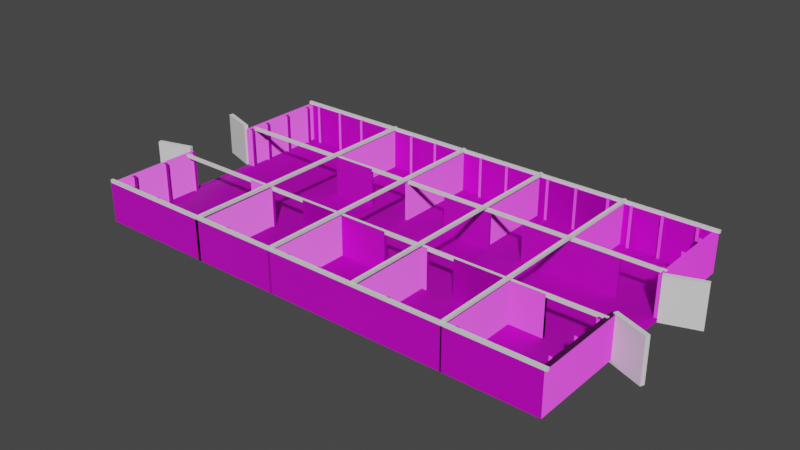 # Source: Lada.blend  (saved by Blender 2.90.8; exported with 4.5.12 LTS)
import bpy
from mathutils import Matrix  # noqa: F401  (used for matrix-valued properties, if any)

bpy.ops.wm.read_factory_settings(use_empty=True)
scene = bpy.context.scene
scene.name = 'Scene'

# ---- collections
col_collection = bpy.data.collections.new('Collection'); scene.collection.children.link(col_collection)

# ---- images (referenced by path relative to the original .blend; pixels are not part of the script)
import os
ASSET_DIR = os.environ.get("B2B_ASSET_DIR", "")  # directory of the original .blend (textures are referenced by path, not embedded)
HERE = os.path.dirname(os.path.abspath(__file__))  # packed textures are extracted next to this script under _unpacked/

def load_image(name, relpath, width, height, colorspace="sRGB"):
    """Load a texture the original file referenced (path relative to the .blend, or extracted next to this script)."""
    p = next((c for c in (os.path.join(HERE, relpath), os.path.join(ASSET_DIR, relpath)) if relpath and os.path.exists(c)), "")
    if p:
        img = bpy.data.images.load(p, check_existing=True)
        img.name = name
    else:  # same state as the original file: an image datablock whose file is absent (Cycles renders it pink)
        img = bpy.data.images.new(name, width, height)
        img.source = "FILE"
        img.filepath = "//" + (relpath or name)
    img.colorspace_settings.name = colorspace
    return img
img_woodsiding006_1k_normal_jpg = load_image('WoodSiding006_1K_Normal.jpg', 'WoodSiding006_1K_Normal.jpg', 1024, 1024, 'Non-Color')
img_woodsiding006_1k_color_jpg = load_image('WoodSiding006_1K_Color.jpg', 'WoodSiding006_1K_Color.jpg', 1024, 1024, 'sRGB')
img_concrete020_1k_normal_jpg = load_image('Concrete020_1K_Normal.jpg', 'Concrete020_1K_Normal.jpg', 1024, 1024, 'Non-Color')
img_concrete020_1k_color_jpg = load_image('Concrete020_1K_Color.jpg', 'Concrete020_1K_Color.jpg', 1024, 1024, 'sRGB')

# ---- materials (node trees are filled in below, after node groups)
mat_material_005 = bpy.data.materials.new('Material.005')
mat_material_005.use_transparent_shadow = False
mat_material_004 = bpy.data.materials.new('Material.004')
mat_material_004.use_transparent_shadow = False

# ---- material node trees
mat_material_005.use_nodes = True; mat_material_005.node_tree.nodes.clear()
_N = mat_material_005.node_tree.nodes; _L = mat_material_005.node_tree.links
n0 = _N.new('ShaderNodeBsdfPrincipled'); n0.name = 'Principled BSDF'; n0.location = (10, 300)
n0.distribution = 'GGX'
n0.subsurface_method = 'BURLEY'
n0.inputs[3].default_value = 1.45
n0.inputs[27].default_value = (0.0, 0.0, 0.0, 1.0)
n0.inputs[28].default_value = 1.0
n1 = _N.new('ShaderNodeOutputMaterial'); n1.name = 'Material Output'; n1.location = (300, 300)
n2 = _N.new('ShaderNodeNormalMap'); n2.name = 'Normal Map'; n2.location = (-246, -58)
n3 = _N.new('ShaderNodeTexImage'); n3.name = 'Image Texture.001'; n3.location = (-607, -72)
n3.image = img_woodsiding006_1k_normal_jpg
n4 = _N.new('ShaderNodeTexImage'); n4.name = 'Image Texture'; n4.location = (-474, 268)
n4.image = img_woodsiding006_1k_color_jpg
n5 = _N.new('ShaderNodeTexCoord'); n5.name = 'Texture Coordinate'; n5.location = (-1088, 198)
n6 = _N.new('ShaderNodeMapping'); n6.name = 'Mapping'; n6.location = (-894, 204)
n6.width = 240
n6.inputs[2].default_value = (0.0, 0.0, 1.571)
n6.inputs[3].default_value = (6.0, 6.0, 4.0)
_L.new(n0.outputs[0], n1.inputs[0])
_L.new(n4.outputs[0], n0.inputs[0])
_L.new(n3.outputs[0], n2.inputs[1])
_L.new(n2.outputs[0], n0.inputs[5])
_L.new(n6.outputs[0], n4.inputs[0])
_L.new(n5.outputs[2], n6.inputs[0])
_L.new(n6.outputs[0], n3.inputs[0])
n1.is_active_output = True
mat_material_004.use_nodes = True; mat_material_004.node_tree.nodes.clear()
_N = mat_material_004.node_tree.nodes; _L = mat_material_004.node_tree.links
n0 = _N.new('ShaderNodeBsdfPrincipled'); n0.name = 'Principled BSDF'; n0.location = (10, 300)
n0.distribution = 'GGX'
n0.subsurface_method = 'BURLEY'
n0.inputs[3].default_value = 1.45
n0.inputs[27].default_value = (0.0, 0.0, 0.0, 1.0)
n0.inputs[28].default_value = 1.0
n1 = _N.new('ShaderNodeOutputMaterial'); n1.name = 'Material Output'; n1.location = (300, 300)
n2 = _N.new('ShaderNodeTexImage'); n2.name = 'Image Texture.001'; n2.location = (-478, -76)
n2.image = img_concrete020_1k_normal_jpg
n3 = _N.new('ShaderNodeNormalMap'); n3.name = 'Normal Map'; n3.location = (-203, -78)
n4 = _N.new('ShaderNodeTexImage'); n4.name = 'Image Texture'; n4.location = (-417, 241)
n4.image = img_concrete020_1k_color_jpg
n5 = _N.new('ShaderNodeTexCoord'); n5.name = 'Texture Coordinate'; n5.location = (-1121, 181)
n6 = _N.new('ShaderNodeMapping'); n6.name = 'Mapping'; n6.location = (-911, 198)
n6.width = 240
n6.inputs[3].default_value = (4.0, 4.0, 4.0)
_L.new(n0.outputs[0], n1.inputs[0])
_L.new(n4.outputs[0], n0.inputs[0])
_L.new(n2.outputs[0], n3.inputs[1])
_L.new(n3.outputs[0], n0.inputs[5])
_L.new(n6.outputs[0], n4.inputs[0])
_L.new(n5.outputs[2], n6.inputs[0])
_L.new(n6.outputs[0], n2.inputs[0])
n1.is_active_output = True

# ---- world
world_world = bpy.data.worlds.new('World'); scene.world = world_world
world_world.use_nodes = True; world_world.node_tree.nodes.clear()
_N = world_world.node_tree.nodes; _L = world_world.node_tree.links
n0 = _N.new('ShaderNodeOutputWorld'); n0.name = 'World Output'; n0.location = (300, 300)
n1 = _N.new('ShaderNodeBackground'); n1.name = 'Background'; n1.location = (10, 300)
n1.inputs[0].default_value = (0.05088, 0.05088, 0.05088, 1.0)
_L.new(n1.outputs[0], n0.inputs[0])
n0.is_active_output = True
world_world.color = (0.05088, 0.05088, 0.05088)
world_world.use_sun_shadow = False
world_world.sun_shadow_jitter_overblur = 0.0

# ---- meshes
me_plane = bpy.data.meshes.new('Plane')
me_plane.from_pydata([(-2.499, -1.334, -0.2048), (2.273, -1.334, -0.2048), (-2.499, 1.353, -0.2048), (2.273, 1.353, -0.2048), (-2.45, 1.312, -0.2048), (-2.45, -1.293, -0.2048), (2.225, -1.293, -0.2048), (2.225, 1.312, -0.2048), (-2.499, -0.3653, -0.2048), (-2.45, -0.3653, -0.2048), (-2.45, 0.3749, -0.2048), (-2.499, 0.3749, -0.2048), (2.273, 0.3745, -0.2048), (2.225, 0.3745, -0.2048), (2.225, -0.3515, -0.2048), (2.273, -0.3515, -0.2048), (-2.45, -0.3653, 0.1952), (-2.45, -1.293, 0.1952), (2.225, -1.293, 0.1952), (2.225, 0.3745, 0.1952), (2.225, 1.312, 0.1952), (-2.45, 1.312, 0.1952), (-2.499, -0.3653, 0.1952), (-2.499, -1.334, 0.1952), (2.273, -1.334, 0.1952), (2.273, 0.3745, 0.1952), (2.273, 1.353, 0.1952), (-2.499, 1.353, 0.1952), (-2.45, 0.3749, 0.1952), (-2.499, 0.3749, 0.1952), (2.225, -0.3515, 0.1952), (2.273, -0.3515, 0.1952), (-1.3, 1.312, -0.2048), (-1.3, 1.353, -0.2048), (-1.3, 1.312, 0.1952), (-1.3, 1.353, 0.1952), (-1.281, 1.312, -0.2048), (-1.281, 1.353, -0.2048), (-1.281, 1.312, 0.1952), (-1.281, 1.353, 0.1952), (-1.281, 0.4446, -0.2048), (-1.3, 0.4446, -0.2048), (-1.281, 0.4446, 0.1952), (-1.3, 0.4446, 0.1952), (-1.3, 0.4662, -0.2048), (-1.3, 0.4662, 0.1952), (-1.281, 0.4662, 0.1952), (-1.281, 0.4662, -0.2048), (-0.3989, 1.312, -0.2048), (-0.4257, 1.312, -0.2048), (-0.3981, 1.353, -0.2048), (-0.4253, 1.353, -0.2048), (-0.3989, 1.312, 0.1952), (-0.4257, 1.312, 0.1952), (-0.3981, 1.353, 0.1952), (-0.4253, 1.353, 0.1952), (2.225, 1.312, -0.2048), (-0.3989, 1.312, -0.2048), (0.4881, 1.312, -0.2048), (0.4679, 1.312, -0.2048), (0.4888, 1.353, -0.2048), (0.4683, 1.353, -0.2048), (0.4881, 1.312, 0.1952), (0.4679, 1.312, 0.1952), (0.4888, 1.353, 0.1952), (0.4683, 1.353, 0.1952), (1.382, 1.312, -0.2048), (1.36, 1.312, -0.2048), (1.383, 1.353, -0.2048), (1.361, 1.353, -0.2048), (1.382, 1.312, 0.1952), (1.36, 1.312, 0.1952), (1.383, 1.353, 0.1952), (1.361, 1.353, 0.1952), (0.4881, 0.4559, -0.2048), (0.4679, 0.4559, -0.2048), (0.4881, 0.4559, 0.1952), (0.4679, 0.4559, 0.1952), (1.382, 0.4559, -0.2048), (1.36, 0.4559, -0.2048), (1.382, 0.4559, 0.1952), (1.36, 0.4559, 0.1952), (-0.3989, 0.4409, -0.2048), (-0.4257, 0.4409, -0.2048), (-0.3989, 0.4409, 0.1952), (-0.4257, 0.4409, 0.1952), (-0.8433, 0.4446, -0.2048), (-0.8433, 0.4446, 0.1952), (-0.8433, 0.4662, 0.1952), (-0.8433, 0.4662, -0.2048), (0.4881, 0.4771, 0.1952), (0.4881, 0.4771, -0.2048), (0.4679, 0.4771, 0.1952), (0.4679, 0.4771, -0.2048), (0.02223, 0.4559, -0.2048), (0.02223, 0.4559, 0.1952), (0.02223, 0.4771, 0.1952), (0.02223, 0.4771, -0.2048), (0.5331, 0.4559, -0.2048), (0.5331, 0.4559, 0.1952), (0.5331, 0.4771, 0.1952), (0.5331, 0.4771, -0.2048), (1.382, 0.4794, 0.1952), (1.382, 0.4794, -0.2048), (1.36, 0.4794, 0.1952), (1.36, 0.4794, -0.2048), (0.8802, 0.4559, -0.2048), (0.8802, 0.4559, 0.1952), (0.8802, 0.4794, 0.1952), (0.8802, 0.4794, -0.2048), (1.837, 0.4559, -0.2048), (1.837, 0.4559, 0.1952), (1.837, 0.4794, 0.1952), (1.837, 0.4794, -0.2048), (-1.29, -1.293, -0.2048), (-1.323, -1.293, -0.2048), (-1.29, -1.334, -0.2048), (-1.323, -1.334, -0.2048), (-1.29, -1.293, 0.1952), (-1.323, -1.293, 0.1952), (-1.29, -1.334, 0.1952), (-1.323, -1.334, 0.1952), (-0.4295, -1.293, -0.2048), (-0.4025, -1.293, -0.2048), (-0.4292, -1.334, -0.2048), (-0.4018, -1.334, -0.2048), (-0.4295, -1.293, 0.1952), (-0.4025, -1.293, 0.1952), (-0.4292, -1.334, 0.1952), (-0.4018, -1.334, 0.1952), (0.4896, -1.293, -0.2048), (0.5032, -1.293, -0.2048), (0.4899, -1.334, -0.2048), (0.5037, -1.334, -0.2048), (0.4896, -1.293, 0.1952), (0.5032, -1.293, 0.1952), (0.4899, -1.334, 0.1952), (0.5037, -1.334, 0.1952), (1.367, -1.293, -0.2048), (1.385, -1.293, -0.2048), (1.368, -1.334, -0.2048), (1.386, -1.334, -0.2048), (1.367, -1.293, 0.1952), (1.385, -1.293, 0.1952), (1.368, -1.334, 0.1952), (1.386, -1.334, 0.1952), (-1.29, -0.4334, -0.2048), (-1.323, -0.4334, -0.2048), (-1.29, -0.4334, 0.1952), (-1.323, -0.4334, 0.1952), (-0.4295, -0.4334, -0.2048), (-0.4025, -0.4334, -0.2048), (-0.4295, -0.4334, 0.1952), (-0.4025, -0.4334, 0.1952), (0.4896, -0.4334, -0.2048), (0.5032, -0.4334, -0.2048), (0.4896, -0.4334, 0.1952), (0.5032, -0.4334, 0.1952), (1.367, -0.4334, -0.2048), (1.385, -0.4334, -0.2048), (1.367, -0.4334, 0.1952), (1.385, -0.4334, 0.1952), (-1.323, -0.4624, -0.2048), (-1.323, -0.4624, 0.1952), (-1.29, -0.4624, 0.1952), (-1.29, -0.4624, -0.2048), (-0.4025, -0.4624, 0.1952), (-0.4295, -0.4624, 0.1952), (-0.4025, -0.4624, -0.2048), (-0.4295, -0.4624, -0.2048), (0.4896, -0.4624, -0.2048), (0.5032, -0.4624, -0.2048), (0.5032, -0.4624, 0.1952), (0.4896, -0.4624, 0.1952), (1.385, -0.4624, -0.2048), (1.385, -0.4624, 0.1952), (1.367, -0.4624, -0.2048), (1.367, -0.4624, 0.1952), (-1.547, -0.4334, -0.2048), (-1.547, -0.4334, 0.1952), (-1.547, -0.4624, -0.2048), (-1.547, -0.4624, 0.1952), (-1.266, -0.4334, -0.2048), (-1.266, -0.4334, 0.1952), (-1.266, -0.4624, 0.1952), (-1.266, -0.4624, -0.2048), (-0.8757, -0.4334, -0.2048), (-0.8757, -0.4334, 0.1952), (-0.8757, -0.4624, -0.2048), (-0.8757, -0.4624, 0.1952), (0.08848, -0.4334, -0.2048), (0.08848, -0.4334, 0.1952), (0.08848, -0.4624, 0.1952), (0.08848, -0.4624, -0.2048), (0.4618, -0.4334, -0.2048), (0.4618, -0.4334, 0.1952), (0.4618, -0.4624, -0.2048), (0.4618, -0.4624, 0.1952), (0.5524, -0.4334, -0.2048), (0.5524, -0.4334, 0.1952), (0.5524, -0.4624, -0.2048), (0.5524, -0.4624, 0.1952), (0.8275, -0.4334, -0.2048), (0.8275, -0.4334, 0.1952), (0.8275, -0.4624, -0.2048), (0.8275, -0.4624, 0.1952), (1.712, -0.4334, -0.2048), (1.712, -0.4334, 0.1952), (1.712, -0.4624, -0.2048), (1.712, -0.4624, 0.1952), (1.712, -0.4334, -0.2048), (1.712, -0.4334, 0.1952), (1.712, -0.4624, -0.2048), (1.712, -0.4624, 0.1952)], [(56, 57)], [(66, 7, 20, 70), (11, 10, 28, 29), (7, 13, 19, 20), (2, 11, 29, 27), (8, 9, 10, 11), (114, 5, 17, 118), (12, 13, 14, 15), (15, 14, 30, 31), (17, 16, 22, 23), (118, 17, 23, 120), (20, 19, 25, 26), (70, 20, 26, 72), (29, 28, 21, 27), (31, 30, 18, 24), (8, 0, 23, 22), (141, 1, 24, 145), (13, 12, 25, 19), (12, 3, 26, 25), (14, 6, 18, 30), (9, 8, 22, 16), (33, 2, 27, 35), (1, 15, 31, 24), (5, 9, 16, 17), (10, 4, 21, 28), (37, 33, 35, 39), (21, 34, 35, 27), (4, 32, 34, 21), (51, 37, 39, 55), (34, 38, 39, 35), (45, 44, 41, 43), (41, 40, 42, 43), (46, 45, 43, 42), (40, 47, 89, 86), (44, 47, 40, 41), (32, 36, 47, 44), (36, 38, 46, 47), (38, 34, 45, 46), (34, 32, 44, 45), (61, 50, 54, 65), (50, 51, 55, 54), (38, 53, 55, 39), (53, 52, 54, 55), (36, 49, 53, 38), (48, 52, 84, 82), (69, 60, 64, 73), (60, 61, 65, 64), (52, 63, 65, 54), (63, 62, 64, 65), (48, 59, 63, 52), (80, 78, 110, 111), (3, 68, 72, 26), (68, 69, 73, 72), (62, 71, 73, 64), (71, 70, 72, 73), (58, 67, 71, 62), (76, 74, 98, 99), (75, 74, 76, 77), (79, 78, 80, 81), (90, 92, 77, 76), (93, 91, 74, 75), (92, 93, 97, 96), (102, 104, 81, 80), (81, 104, 108, 107), (105, 103, 78, 79), (83, 82, 84, 85), (52, 53, 85, 84), (49, 48, 82, 83), (53, 49, 83, 85), (89, 88, 87, 86), (42, 40, 86, 87), (46, 42, 87, 88), (47, 46, 88, 89), (63, 59, 93, 92), (59, 58, 91, 93), (62, 63, 92, 90), (58, 62, 90, 91), (96, 97, 94, 95), (77, 92, 96, 95), (75, 77, 95, 94), (93, 75, 94, 97), (101, 100, 99, 98), (90, 76, 99, 100), (91, 90, 100, 101), (74, 91, 101, 98), (67, 66, 103, 105), (71, 67, 105, 104), (70, 71, 104, 102), (66, 70, 102, 103), (108, 109, 106, 107), (79, 81, 107, 106), (104, 105, 109, 108), (105, 79, 106, 109), (113, 112, 111, 110), (102, 80, 111, 112), (103, 102, 112, 113), (78, 103, 113, 110), (0, 116, 120, 23), (116, 117, 121, 120), (126, 119, 121, 128), (119, 118, 120, 121), (122, 115, 119, 126), (174, 159, 206, 208), (130, 123, 127, 134), (164, 148, 149, 163), (134, 127, 129, 136), (127, 126, 128, 129), (117, 124, 128, 121), (124, 125, 129, 128), (142, 135, 137, 144), (135, 134, 136, 137), (138, 131, 135, 142), (147, 178, 179, 149), (125, 132, 136, 129), (132, 133, 137, 136), (6, 139, 143, 18), (167, 166, 153, 152), (18, 143, 145, 24), (143, 142, 144, 145), (133, 140, 144, 137), (140, 141, 145, 144), (147, 149, 148, 146), (151, 150, 152, 153), (155, 154, 156, 157), (159, 158, 160, 161), (164, 184, 183, 148), (174, 176, 158, 159), (176, 177, 205, 204), (171, 170, 154, 155), (151, 153, 191, 190), (168, 169, 150, 151), (167, 152, 187, 189), (162, 165, 146, 147), (155, 157, 199, 198), (154, 170, 196, 194), (177, 175, 161, 160), (173, 172, 157, 156), (115, 114, 165, 162), (114, 165, 164, 118), (119, 163, 162, 115), (118, 164, 163, 119), (122, 126, 167, 169), (123, 122, 169, 168), (127, 123, 168, 166), (126, 127, 166, 167), (134, 135, 172, 173), (130, 134, 173, 170), (135, 131, 171, 172), (131, 130, 170, 171), (142, 143, 175, 177), (138, 142, 177, 176), (139, 138, 176, 174), (143, 139, 174, 175), (181, 179, 178, 180), (149, 179, 181, 163), (162, 147, 178, 180), (163, 181, 180, 162), (185, 182, 183, 184), (165, 185, 184, 164), (146, 165, 185, 182), (148, 183, 182, 146), (188, 189, 187, 186), (169, 167, 189, 188), (152, 150, 186, 187), (150, 169, 188, 186), (192, 193, 190, 191), (168, 151, 190, 193), (166, 168, 193, 192), (153, 166, 192, 191), (196, 197, 195, 194), (156, 154, 194, 195), (173, 156, 195, 197), (170, 173, 197, 196), (201, 200, 198, 199), (172, 171, 200, 201), (157, 172, 201, 199), (171, 155, 198, 200), (204, 205, 203, 202), (160, 158, 202, 203), (158, 176, 204, 202), (177, 160, 203, 205), (209, 208, 206, 207), (175, 174, 208, 209), (161, 175, 209, 207), (159, 161, 207, 206), (213, 212, 210, 211)])
_uv = me_plane.uv_layers.new(name='UVMap')
_uv.uv.foreach_set('vector', [0.2216, 0.4585, 0.07792, 0.4585, 0.07792, 0.3921, 0.2216, 0.3921, 0.04997, 0.1409, 0.04997, 0.1329, 0.1182, 0.1329, 0.1182, 0.1409, 0.6265, 0.7342, 0.4666, 0.7342, 0.4666, 0.6678, 0.6265, 0.6678, 1.0, 0.7523, 0.8333, 0.7523, 0.8333, 0.6858, 1.0, 0.6858, 0.3157, 0.5934, 0.3157, 0.6014, 0.1895, 0.6014, 0.1895, 0.5934, 1.0, 0.6858, 0.8022, 0.6858, 0.8022, 0.6194, 1.0, 0.6194, 0.115, 0.3218, 0.115, 0.3138, 0.2388, 0.3138, 0.2388, 0.3218, 0.08076, 0.7225, 0.08076, 0.7145, 0.149, 0.7145, 0.149, 0.7225, 0.8022, 0.4652, 0.8022, 0.6194, 0.794, 0.6194, 0.794, 0.4585, 0.9999, 0.4652, 0.8022, 0.4652, 0.794, 0.4585, 1.0, 0.4585, 0.9918, 0.1558, 0.9918, 0.0, 1.0, 5.96e-08, 1.0, 0.1625, 0.8481, 0.1558, 0.9918, 0.1558, 1.0, 0.1625, 0.8483, 0.1625, 0.1864, 5.567e-05, 0.1946, 5.567e-05, 0.1946, 0.1558, 0.1864, 0.1625, 0.3868, 0.1625, 0.395, 0.1625, 0.395, 0.3189, 0.3868, 0.3256, 0.3868, 0.4585, 0.2216, 0.4585, 0.2216, 0.3921, 0.3868, 0.3921, 0.5375, 0.8324, 0.3862, 0.8324, 0.3862, 0.766, 0.5375, 0.766, 0.08076, 0.7305, 0.08076, 0.7225, 0.149, 0.7225, 0.149, 0.7305, 0.4665, 0.7342, 0.2997, 0.7342, 0.2997, 0.6678, 0.4665, 0.6678, 0.6296, 0.8007, 0.469, 0.8007, 0.469, 0.7342, 0.6296, 0.7342, 0.04997, 0.1489, 0.04997, 0.1409, 0.1182, 0.1409, 0.1182, 0.1489, 0.3907, 0.3921, 0.1864, 0.3921, 0.1864, 0.3256, 0.3907, 0.3256, 0.794, 0.7342, 0.6265, 0.7342, 0.6265, 0.6678, 0.794, 0.6678, 0.3157, 0.5249, 0.1575, 0.5249, 0.1575, 0.4585, 0.3157, 0.4585, 1.0, 0.8187, 0.8402, 0.8187, 0.8402, 0.7523, 1.0, 0.7523, 0.394, 0.3921, 0.3907, 0.3921, 0.3907, 0.3256, 0.394, 0.3256, 0.1946, 0.1558, 0.3907, 0.1558, 0.3907, 0.1625, 0.1864, 0.1625, 0.4665, 0.6678, 0.2704, 0.6678, 0.2704, 0.6014, 0.4665, 0.6014, 0.5399, 0.3921, 0.394, 0.3921, 0.394, 0.3256, 0.5399, 0.3256, 0.3907, 0.1558, 0.394, 0.1558, 0.394, 0.1625, 0.3907, 0.1625, 0.3222, 0.8007, 0.3222, 0.8671, 0.3185, 0.8671, 0.3185, 0.8007, 0.07792, 0.4585, 0.07465, 0.4585, 0.07465, 0.3921, 0.07792, 0.3921, 0.394, 0.01523, 0.3907, 0.01523, 0.3907, 0.01164, 0.394, 0.01164, 0.2388, 0.2505, 0.2425, 0.2505, 0.2425, 0.3232, 0.2388, 0.3232, 0.2425, 0.2473, 0.2425, 0.2505, 0.2388, 0.2505, 0.2388, 0.2473, 0.3868, 0.2473, 0.3868, 0.2505, 0.2425, 0.2505, 0.2425, 0.2473, 0.8557, 0.8851, 0.8557, 0.8187, 1.0, 0.8187, 1.0, 0.8851, 0.394, 0.1558, 0.3907, 0.1558, 0.3907, 0.01523, 0.394, 0.01523, 0.4665, 0.8007, 0.4665, 0.8671, 0.3222, 0.8671, 0.3222, 0.8007, 0.6922, 0.3921, 0.5445, 0.3921, 0.5445, 0.3256, 0.6922, 0.3256, 0.5445, 0.3921, 0.5399, 0.3921, 0.5399, 0.3256, 0.5445, 0.3256, 0.394, 0.1558, 0.5398, 0.1558, 0.5399, 0.1625, 0.394, 0.1625, 0.5398, 0.1558, 0.5444, 0.1558, 0.5445, 0.1625, 0.5399, 0.1625, 0.2388, 0.3138, 0.09298, 0.3138, 0.09298, 0.2473, 0.2388, 0.2473, 0.4968, 0.8671, 0.4968, 0.8007, 0.6454, 0.8007, 0.6454, 0.8671, 0.8444, 0.3921, 0.6957, 0.3921, 0.6957, 0.3256, 0.8444, 0.3256, 0.6957, 0.3921, 0.6922, 0.3921, 0.6922, 0.3256, 0.6957, 0.3256, 0.5444, 0.1558, 0.6922, 0.1558, 0.6922, 0.1625, 0.5445, 0.1625, 0.6922, 0.1558, 0.6956, 0.1558, 0.6957, 0.1625, 0.6922, 0.1625, 0.3185, 0.8671, 0.1707, 0.8671, 0.1707, 0.8007, 0.3185, 0.8007, 0.3809, 0.7342, 0.3809, 0.8007, 0.3034, 0.8007, 0.3034, 0.7342, 1.0, 0.3921, 0.8483, 0.3921, 0.8483, 0.3256, 1.0, 0.3256, 0.8483, 0.3921, 0.8444, 0.3921, 0.8444, 0.3256, 0.8483, 0.3256, 0.6956, 0.1558, 0.8443, 0.1558, 0.8444, 0.1625, 0.6957, 0.1625, 0.8443, 0.1558, 0.8481, 0.1558, 0.8483, 0.1625, 0.8444, 0.1625, 0.1217, 0.6014, 0.2704, 0.6014, 0.2704, 0.6678, 0.1217, 0.6678, 0.04228, 0.6014, 0.04228, 0.6678, 0.0346, 0.6678, 0.0346, 0.6014, 0.04572, 0.6678, 0.04228, 0.6678, 0.04228, 0.6014, 0.04572, 0.6014, 0.3847, 0.8007, 0.3809, 0.8007, 0.3809, 0.7342, 0.3847, 0.7342, 0.6956, 0.01704, 0.6922, 0.01704, 0.6922, 0.01352, 0.6956, 0.01352, 0.2444, 0.2365, 0.2444, 0.2398, 0.2408, 0.2398, 0.2408, 0.2365, 0.4665, 0.9336, 0.4665, 1.0, 0.3905, 1.0, 0.3905, 0.9336, 0.8481, 0.01742, 0.8443, 0.01742, 0.8443, 0.01352, 0.8481, 0.01352, 0.8443, 0.01352, 0.8443, 0.01742, 0.7625, 0.01742, 0.7625, 0.01352, 0.5483, 0.5968, 0.5521, 0.5968, 0.5521, 0.6007, 0.5483, 0.6007, 0.8636, 0.956, 0.8636, 0.9516, 0.9318, 0.9516, 0.9318, 0.956, 0.5444, 0.1558, 0.5398, 0.1558, 0.5398, 0.01103, 0.5444, 0.01103, 0.1895, 0.5934, 0.1895, 0.5978, 0.04096, 0.5978, 0.04096, 0.5934, 0.794, 0.8007, 0.794, 0.8671, 0.6454, 0.8671, 0.6454, 0.8007, 0.1706, 0.3218, 0.2388, 0.3218, 0.2388, 0.3254, 0.1706, 0.3254, 0.07465, 0.3921, 0.07465, 0.4585, 0.0, 0.4585, 0.0, 0.3921, 0.394, 0.01523, 0.394, 0.01164, 0.4686, 0.01164, 0.4686, 0.01523, 0.3158, 1.0, 0.3158, 0.9336, 0.3905, 0.9336, 0.3905, 1.0, 0.1864, 0.06644, 0.1864, 0.1329, 0.04397, 0.1329, 0.04397, 0.06644, 0.3868, 0.2365, 0.3868, 0.2398, 0.2444, 0.2398, 0.2444, 0.2365, 0.6956, 0.1558, 0.6922, 0.1558, 0.6922, 0.01704, 0.6956, 0.01704, 0.04397, 0.3921, 0.04397, 0.3256, 0.1864, 0.3256, 0.1864, 0.3921, 0.1895, 0.6014, 0.1213, 0.6014, 0.1213, 0.5978, 0.1895, 0.5978, 0.6922, 0.01352, 0.6922, 0.01704, 0.6162, 0.01704, 0.6162, 0.01352, 0.04572, 0.6678, 0.04572, 0.6014, 0.1217, 0.6014, 0.1217, 0.6678, 0.2444, 0.2365, 0.2408, 0.2365, 0.2408, 0.1625, 0.2444, 0.1625, 0.1024, 0.3218, 0.1706, 0.3218, 0.1706, 0.3253, 0.1024, 0.3253, 0.6956, 0.01704, 0.6956, 0.01352, 0.7033, 0.01352, 0.7033, 0.01704, 0.04997, 0.1489, 0.1182, 0.1489, 0.1182, 0.1564, 0.04997, 0.1564, 0.2408, 0.2398, 0.2444, 0.2398, 0.2444, 0.2473, 0.2408, 0.2473, 0.5483, 0.4585, 0.5521, 0.4585, 0.5521, 0.5968, 0.5483, 0.5968, 0.794, 0.8671, 0.794, 0.9336, 0.6519, 0.9336, 0.6519, 0.8671, 0.8481, 0.1558, 0.8443, 0.1558, 0.8443, 0.01742, 0.8481, 0.01742, 0.5099, 0.9336, 0.5099, 0.8671, 0.6519, 0.8671, 0.6519, 0.9336, 0.09411, 0.2473, 0.0259, 0.2473, 0.0259, 0.2434, 0.09411, 0.2434, 0.3847, 0.8007, 0.3847, 0.7342, 0.4665, 0.7342, 0.4665, 0.8007, 0.09298, 0.2473, 0.09298, 0.3138, 0.01116, 0.3138, 0.01116, 0.2473, 0.5483, 0.5968, 0.5483, 0.6007, 0.4665, 0.6007, 0.4665, 0.5968, 0.04303, 0.9528, 0.1112, 0.9528, 0.1112, 0.9567, 0.04303, 0.9567, 0.8481, 0.01742, 0.8481, 0.01352, 0.9255, 0.01352, 0.9255, 0.01742, 0.6473, 0.9336, 0.6473, 1.0, 0.5698, 1.0, 0.5698, 0.9336, 0.5521, 0.6007, 0.5521, 0.5968, 0.6296, 0.5968, 0.6296, 0.6007, 0.3877, 0.4581, 0.1817, 0.4581, 0.1817, 0.3916, 0.3877, 0.3916, 0.1182, 0.1616, 0.1182, 0.1561, 0.1864, 0.1561, 0.1864, 0.1616, 0.8476, 0.3189, 0.9999, 0.3189, 1.0, 0.3256, 0.8476, 0.3256, 0.5654, 0.6008, 0.5654, 0.6062, 0.5585, 0.6062, 0.5585, 0.6007, 0.3157, 0.5914, 0.1634, 0.5914, 0.1634, 0.5249, 0.3157, 0.5249, 0.4108, 0.4633, 0.4108, 0.4585, 0.4665, 0.4585, 0.4665, 0.4633, 0.1513, 0.7342, 0.3034, 0.7342, 0.3034, 0.8007, 0.1513, 0.8007, 0.007252, 0.7105, 0.002309, 0.7105, 0.002309, 0.7051, 0.007252, 0.7051, 0.6909, 0.3189, 0.843, 0.3189, 0.8429, 0.3256, 0.6909, 0.3256, 0.843, 0.3189, 0.8476, 0.3189, 0.8476, 0.3256, 0.8429, 0.3256, 0.9994, 0.8324, 0.847, 0.8324, 0.847, 0.766, 0.9994, 0.766, 0.4224, 0.5001, 0.4271, 0.5001, 0.4271, 0.5665, 0.4224, 0.5665, 0.5413, 0.3189, 0.6886, 0.3189, 0.6885, 0.3256, 0.5412, 0.3256, 0.6886, 0.3189, 0.6909, 0.3189, 0.6909, 0.3256, 0.6885, 0.3256, 0.2408, 0.2289, 0.09347, 0.2289, 0.09347, 0.1625, 0.2408, 0.1625, 0.2476, 0.9429, 0.2476, 0.9802, 0.1794, 0.9802, 0.1794, 0.9429, 0.8423, 0.8324, 0.6903, 0.8324, 0.6903, 0.766, 0.8423, 0.766, 0.6909, 0.4151, 0.6885, 0.4151, 0.6885, 0.3487, 0.6909, 0.3487, 0.04311, 2.98e-08, 0.1864, 0.0, 0.1864, 0.06644, 0.04311, 0.06644, 0.8476, 0.1809, 0.843, 0.1809, 0.843, 0.1761, 0.8476, 0.1761, 0.395, 0.3189, 0.5383, 0.3189, 0.5381, 0.3256, 0.3868, 0.3256, 0.5383, 0.3189, 0.5413, 0.3189, 0.5412, 0.3256, 0.5381, 0.3256, 0.6879, 0.8324, 0.5407, 0.8324, 0.5407, 0.766, 0.6879, 0.766, 0.4579, 0.8327, 0.4579, 0.8358, 0.3915, 0.8358, 0.3915, 0.8327, 0.2476, 0.9429, 0.1794, 0.9429, 0.1794, 0.9376, 0.2476, 0.9376, 0.7133, 0.7342, 0.7179, 0.7342, 0.7179, 0.8007, 0.7133, 0.8007, 0.1864, 0.1411, 0.1864, 0.1433, 0.1182, 0.1433, 0.1182, 0.1411, 0.244, 0.7342, 0.241, 0.7342, 0.241, 0.6678, 0.244, 0.6678, 0.007252, 0.7105, 0.007252, 0.7145, 0.002309, 0.7145, 0.002309, 0.7105, 0.4108, 0.4633, 0.4077, 0.4633, 0.4077, 0.4585, 0.4108, 0.4585, 0.5585, 0.6007, 0.5585, 0.6672, 0.4665, 0.6672, 0.4665, 0.6007, 0.2358, 0.2358, 0.2358, 0.2335, 0.2408, 0.2335, 0.2408, 0.2358, 0.7133, 0.7342, 0.7133, 0.8007, 0.6296, 0.8007, 0.6296, 0.7342, 0.7133, 0.5965, 0.7179, 0.5965, 0.7179, 0.6014, 0.7133, 0.6014, 0.8476, 0.1809, 0.8476, 0.1761, 0.9237, 0.1761, 0.9237, 0.1809, 0.6523, 0.9709, 0.6523, 0.9762, 0.6473, 0.9762, 0.6473, 0.9709, 0.1864, 0.1411, 0.1182, 0.1411, 0.1182, 0.1329, 0.1864, 0.1329, 0.2408, 0.2335, 0.2358, 0.2335, 0.2358, 0.2289, 0.2408, 0.2289, 0.5413, 0.1809, 0.5383, 0.1809, 0.5383, 0.1761, 0.5413, 0.1761, 0.6909, 0.1809, 0.6886, 0.1809, 0.6886, 0.1761, 0.6909, 0.1761, 0.794, 0.9709, 0.794, 0.9762, 0.6523, 0.9762, 0.6523, 0.9709, 0.3248, 0.9336, 0.1831, 0.9336, 0.1831, 0.8671, 0.3248, 0.8671, 0.04136, 0.8671, 0.1831, 0.8671, 0.1831, 0.9336, 0.04136, 0.9336, 0.149, 0.7105, 0.007252, 0.7105, 0.007252, 0.7051, 0.149, 0.7051, 0.02171, 0.5914, 0.02171, 0.5249, 0.1634, 0.5249, 0.1634, 0.5914, 0.7133, 0.4585, 0.7179, 0.4585, 0.7179, 0.5965, 0.7133, 0.5965, 0.1575, 0.4585, 0.1575, 0.5249, 0.01576, 0.5249, 0.01576, 0.4585, 0.8476, 0.3189, 0.843, 0.3189, 0.843, 0.1809, 0.8476, 0.1809, 0.6909, 0.3189, 0.6886, 0.3189, 0.6886, 0.1809, 0.6909, 0.1809, 0.8583, 0.9516, 0.8583, 0.8851, 1.0, 0.8851, 1.0, 0.9516, 0.4665, 0.8671, 0.4665, 0.9336, 0.3248, 0.9336, 0.3248, 0.8671, 0.09411, 0.2358, 0.09411, 0.2335, 0.2358, 0.2335, 0.2358, 0.2358, 0.5413, 0.3189, 0.5383, 0.3189, 0.5383, 0.1809, 0.5413, 0.1809, 0.02904, 0.8671, 0.02904, 0.8007, 0.1707, 0.8007, 0.1707, 0.8671, 0.4108, 0.6014, 0.4077, 0.6014, 0.4077, 0.4633, 0.4108, 0.4633, 0.1513, 0.7342, 0.1513, 0.8007, 0.009578, 0.8007, 0.009578, 0.7342, 0.115, 0.317, 0.115, 0.3218, 0.04683, 0.3218, 0.04683, 0.317, 0.002309, 0.7051, 0.002309, 0.6678, 0.007252, 0.6678, 0.007252, 0.7051, 0.6523, 0.9709, 0.6473, 0.9709, 0.6473, 0.9336, 0.6523, 0.9336, 0.1794, 0.9336, 0.1794, 0.9709, 0.1112, 0.9709, 0.1112, 0.9336, 0.09411, 0.2337, 0.09411, 0.2385, 0.0259, 0.2385, 0.0259, 0.2337, 0.7954, 0.9556, 0.7954, 0.9516, 0.8636, 0.9516, 0.8636, 0.9556, 0.6473, 0.9762, 0.6523, 0.9762, 0.6523, 0.9802, 0.6473, 0.9802, 0.1794, 0.9376, 0.1794, 0.9336, 0.2476, 0.9336, 0.2476, 0.9376, 0.04303, 0.9336, 0.1112, 0.9336, 0.1112, 0.9384, 0.04303, 0.9384, 0.5698, 0.9336, 0.5698, 1.0, 0.4938, 1.0, 0.4938, 0.9336, 0.7179, 0.8007, 0.7179, 0.7342, 0.794, 0.7342, 0.794, 0.8007, 0.7179, 0.6014, 0.7179, 0.5965, 0.794, 0.5965, 0.794, 0.6014, 0.04303, 0.948, 0.1112, 0.948, 0.1112, 0.9528, 0.04303, 0.9528, 0.7133, 0.5965, 0.7133, 0.6014, 0.6296, 0.6014, 0.6296, 0.5965, 0.09347, 0.1625, 0.09347, 0.2289, 0.009749, 0.2289, 0.009749, 0.1625, 0.843, 0.1761, 0.843, 0.1809, 0.7593, 0.1809, 0.7593, 0.1761, 0.04997, 0.1564, 0.1182, 0.1564, 0.1182, 0.1612, 0.04997, 0.1612, 0.1182, 0.1433, 0.1864, 0.1433, 0.1864, 0.1479, 0.1182, 0.1479, 0.6909, 0.1809, 0.6909, 0.1761, 0.6957, 0.1761, 0.6957, 0.1809, 0.9318, 0.9516, 1.0, 0.9516, 1.0, 0.9562, 0.9318, 0.9562, 0.0259, 0.2385, 0.09411, 0.2385, 0.09411, 0.2434, 0.0259, 0.2434, 0.1864, 0.1561, 0.1182, 0.1561, 0.1182, 0.1479, 0.1864, 0.1479, 0.6886, 0.1761, 0.6886, 0.1809, 0.6802, 0.1809, 0.6802, 0.1761, 0.2358, 0.2358, 0.2408, 0.2358, 0.2408, 0.244, 0.2358, 0.244, 0.04303, 0.9384, 0.1112, 0.9384, 0.1112, 0.9432, 0.04303, 0.9432, 0.241, 0.6678, 0.241, 0.7342, 0.149, 0.7342, 0.149, 0.6678, 0.4077, 0.4585, 0.4077, 0.4633, 0.3157, 0.4633, 0.3157, 0.4585, 0.5413, 0.1809, 0.5413, 0.1761, 0.6333, 0.1761, 0.6333, 0.1809, 0.0259, 0.2289, 0.09411, 0.2289, 0.09411, 0.2337, 0.0259, 0.2337, 0.3158, 0.9878, 0.2476, 0.9878, 0.2476, 0.9336, 0.3158, 0.9336, 0.5383, 0.1761, 0.5383, 0.1809, 0.4826, 0.1809, 0.4826, 0.1761, 0.244, 0.7342, 0.244, 0.6678, 0.2997, 0.6678, 0.2997, 0.7342, 0.04303, 0.9432, 0.1112, 0.9432, 0.1112, 0.948, 0.04303, 0.948])
me_plane.materials.append(mat_material_005)
me_plane.use_remesh_fix_poles = True
me_plane.use_remesh_preserve_attributes = False
me_plane.use_mirror_vertex_groups = False
me_plane.update()
me_plane_001 = bpy.data.meshes.new('Plane.001')
me_plane_001.from_pydata([(-0.3657, 0.07854, -0.2186), (-0.3657, 0.07854, 0.2186), (-0.01378, -0.04055, -0.2186), (-0.01378, -0.04055, 0.2186), (-0.3519, 0.1191, -0.2186), (-0.3519, 0.1191, 0.2186), (0.0, 0.0, -0.2186), (0.0, 0.0, 0.2186)], [], [(0, 2, 3, 1), (2, 6, 7, 3), (6, 4, 5, 7), (4, 0, 1, 5), (2, 0, 4, 6), (7, 5, 1, 3)])
_uv = me_plane_001.uv_layers.new(name='UVMap')
_uv.uv.foreach_set('vector', [0.375, 0.0, 0.375, 0.25, 0.625, 0.25, 0.625, 0.0, 0.375, 0.25, 0.375, 0.5, 0.625, 0.5, 0.625, 0.25, 0.375, 0.5, 0.375, 0.75, 0.625, 0.75, 0.625, 0.5, 0.375, 0.75, 0.375, 1.0, 0.625, 1.0, 0.625, 0.75, 0.125, 0.5, 0.125, 0.75, 0.375, 0.75, 0.375, 0.5, 0.625, 0.5, 0.625, 0.75, 0.875, 0.75, 0.875, 0.5])
me_plane_001.use_remesh_fix_poles = True
me_plane_001.use_remesh_preserve_attributes = False
me_plane_001.use_mirror_vertex_groups = False
me_plane_001.update()
me_plane_004 = bpy.data.meshes.new('Plane.004')
me_plane_004.from_pydata([(-0.3657, 0.07854, -0.2186), (-0.3657, 0.07854, 0.2186), (-0.01378, -0.04055, -0.2186), (-0.01378, -0.04055, 0.2186), (-0.3519, 0.1191, -0.2186), (-0.3519, 0.1191, 0.2186), (0.0, 0.0, -0.2186), (0.0, 0.0, 0.2186)], [], [(0, 2, 3, 1), (2, 6, 7, 3), (6, 4, 5, 7), (4, 0, 1, 5), (2, 0, 4, 6), (7, 5, 1, 3)])
_uv = me_plane_004.uv_layers.new(name='UVMap')
_uv.uv.foreach_set('vector', [0.375, 0.0, 0.375, 0.25, 0.625, 0.25, 0.625, 0.0, 0.375, 0.25, 0.375, 0.5, 0.625, 0.5, 0.625, 0.25, 0.375, 0.5, 0.375, 0.75, 0.625, 0.75, 0.625, 0.5, 0.375, 0.75, 0.375, 1.0, 0.625, 1.0, 0.625, 0.75, 0.125, 0.5, 0.125, 0.75, 0.375, 0.75, 0.375, 0.5, 0.625, 0.5, 0.625, 0.75, 0.875, 0.75, 0.875, 0.5])
me_plane_004.use_remesh_fix_poles = True
me_plane_004.use_remesh_preserve_attributes = False
me_plane_004.use_mirror_vertex_groups = False
me_plane_004.update()
me_plane_005 = bpy.data.meshes.new('Plane.005')
me_plane_005.from_pydata([(-0.3657, 0.07854, -0.2186), (-0.3657, 0.07854, 0.2186), (-0.01378, -0.04055, -0.2186), (-0.01378, -0.04055, 0.2186), (-0.3519, 0.1191, -0.2186), (-0.3519, 0.1191, 0.2186), (0.0, 0.0, -0.2186), (0.0, 0.0, 0.2186)], [], [(0, 2, 3, 1), (2, 6, 7, 3), (6, 4, 5, 7), (4, 0, 1, 5), (2, 0, 4, 6), (7, 5, 1, 3)])
_uv = me_plane_005.uv_layers.new(name='UVMap')
_uv.uv.foreach_set('vector', [0.375, 0.0, 0.375, 0.25, 0.625, 0.25, 0.625, 0.0, 0.375, 0.25, 0.375, 0.5, 0.625, 0.5, 0.625, 0.25, 0.375, 0.5, 0.375, 0.75, 0.625, 0.75, 0.625, 0.5, 0.375, 0.75, 0.375, 1.0, 0.625, 1.0, 0.625, 0.75, 0.125, 0.5, 0.125, 0.75, 0.375, 0.75, 0.375, 0.5, 0.625, 0.5, 0.625, 0.75, 0.875, 0.75, 0.875, 0.5])
me_plane_005.use_remesh_fix_poles = True
me_plane_005.use_remesh_preserve_attributes = False
me_plane_005.use_mirror_vertex_groups = False
me_plane_005.update()
me_plane_006 = bpy.data.meshes.new('Plane.006')
me_plane_006.from_pydata([(-0.3657, 0.07854, -0.2186), (-0.3657, 0.07854, 0.2186), (-0.01378, -0.04055, -0.2186), (-0.01378, -0.04055, 0.2186), (-0.3519, 0.1191, -0.2186), (-0.3519, 0.1191, 0.2186), (0.0, 0.0, -0.2186), (0.0, 0.0, 0.2186)], [], [(0, 2, 3, 1), (2, 6, 7, 3), (6, 4, 5, 7), (4, 0, 1, 5), (2, 0, 4, 6), (7, 5, 1, 3)])
_uv = me_plane_006.uv_layers.new(name='UVMap')
_uv.uv.foreach_set('vector', [0.375, 0.0, 0.375, 0.25, 0.625, 0.25, 0.625, 0.0, 0.375, 0.25, 0.375, 0.5, 0.625, 0.5, 0.625, 0.25, 0.375, 0.5, 0.375, 0.75, 0.625, 0.75, 0.625, 0.5, 0.375, 0.75, 0.375, 1.0, 0.625, 1.0, 0.625, 0.75, 0.125, 0.5, 0.125, 0.75, 0.375, 0.75, 0.375, 0.5, 0.625, 0.5, 0.625, 0.75, 0.875, 0.75, 0.875, 0.5])
me_plane_006.use_remesh_fix_poles = True
me_plane_006.use_remesh_preserve_attributes = False
me_plane_006.use_mirror_vertex_groups = False
me_plane_006.update()
me_plane_007 = bpy.data.meshes.new('Plane.007')
me_plane_007.from_pydata([(2.708, 1.303, 0.0), (2.708, -1.303, 0.0), (7.384, -1.303, 0.0), (7.384, 1.303, 0.0), (2.708, -0.3747, 0.0), (2.708, 0.3654, 0.0), (7.384, 0.3651, 0.0), (7.384, -0.361, 0.0), (3.858, 1.303, 0.0), (3.877, 1.303, 0.0), (4.76, 1.303, 0.0), (4.733, 1.303, 0.0), (5.647, 1.303, 0.0), (5.626, 1.303, 0.0), (6.541, 1.303, 0.0), (6.519, 1.303, 0.0), (3.868, -1.303, 0.0), (3.836, -1.303, 0.0), (4.729, -1.303, 0.0), (4.756, -1.303, 0.0), (5.648, -1.303, 0.0), (5.662, -1.303, 0.0), (6.526, -1.303, 0.0), (6.543, -1.303, 0.0)], [], [(1, 16, 17, 18, 19, 20, 21, 22, 23, 2, 7, 6, 3, 14, 15, 12, 13, 10, 11, 9, 8, 0, 5, 4)])
_uv = me_plane_007.uv_layers.new(name='UVMap')
_uv.uv.foreach_set('vector', [3.202e-07, 1.0, 3.202e-07, 0.7519, 3.202e-07, 0.7589, 1.83e-07, 0.5678, 1.83e-07, 0.562, 1.372e-07, 0.3712, 1.372e-07, 0.3683, 1.372e-07, 0.1835, 1.372e-07, 0.1797, 0.0, 0.0, 0.3615, 0.0, 0.6401, 0.0, 1.0, 0.0, 1.0, 0.1803, 1.0, 0.185, 1.0, 0.3715, 1.0, 0.3758, 1.0, 0.5612, 1.0, 0.567, 1.0, 0.7499, 1.0, 0.754, 1.0, 1.0, 0.6402, 1.0, 0.3562, 1.0])
me_plane_007.materials.append(mat_material_004)
me_plane_007.use_remesh_fix_poles = True
me_plane_007.use_remesh_preserve_attributes = False
me_plane_007.use_mirror_vertex_groups = False
me_plane_007.update()
me_plane_008 = bpy.data.meshes.new('Plane.008')
me_plane_008.from_pydata([(3.148, 1.302, -0.02261), (3.148, 1.302, 0.4084), (3.148, 1.271, -0.02261), (3.148, 1.271, 0.4084), (3.117, 1.302, -0.02261), (3.117, 1.302, 0.4084), (3.117, 1.271, -0.02261), (3.117, 1.271, 0.4084), (3.8, 1.302, -0.02261), (3.8, 1.302, 0.4084), (3.8, 1.271, -0.02261), (3.8, 1.271, 0.4084), (3.77, 1.302, -0.02261), (3.77, 1.302, 0.4084), (3.77, 1.271, -0.02261), (3.77, 1.271, 0.4084), (3.453, 1.302, -0.02261), (3.453, 1.302, 0.4084), (3.453, 1.271, -0.02261), (3.453, 1.271, 0.4084), (3.423, 1.302, -0.02261), (3.423, 1.302, 0.4084), (3.423, 1.271, -0.02261), (3.423, 1.271, 0.4084), (2.844, 1.302, -0.02261), (2.844, 1.302, 0.4084), (2.844, 1.271, -0.02261), (2.844, 1.271, 0.4084), (2.813, 1.302, -0.02261), (2.813, 1.302, 0.4084), (2.813, 1.271, -0.02261), (2.813, 1.271, 0.4084), (2.71, 1.213, -0.02261), (2.71, 1.213, 0.4084), (2.741, 1.213, -0.02261), (2.741, 1.213, 0.4084), (2.71, 1.182, -0.02261), (2.71, 1.182, 0.4084), (2.741, 1.182, -0.02261), (2.741, 1.182, 0.4084), (2.71, 0.9078, -0.02261), (2.71, 0.9078, 0.4084), (2.741, 0.9078, -0.02261), (2.741, 0.9078, 0.4084), (2.71, 0.8771, -0.02261), (2.71, 0.8771, 0.4084), (2.741, 0.8771, -0.02261), (2.741, 0.8771, 0.4084), (2.71, 0.6181, -0.02261), (2.71, 0.6181, 0.4084), (2.741, 0.6181, -0.02261), (2.741, 0.6181, 0.4084), (2.71, 0.5874, -0.02261), (2.71, 0.5874, 0.4084), (2.741, 0.5874, -0.02261), (2.741, 0.5874, 0.4084), (2.71, 0.3979, -0.02261), (2.71, 0.3979, 0.4084), (2.741, 0.3979, -0.02261), (2.741, 0.3979, 0.4084), (2.71, 0.3672, -0.02261), (2.71, 0.3672, 0.4084), (2.741, 0.3672, -0.02261), (2.741, 0.3672, 0.4084), (4.132, 1.302, -0.02261), (4.132, 1.302, 0.4084), (4.132, 1.271, -0.02261), (4.132, 1.271, 0.4084), (4.101, 1.302, -0.02261), (4.101, 1.302, 0.4084), (4.101, 1.271, -0.02261), (4.101, 1.271, 0.4084), (4.437, 1.302, -0.02261), (4.437, 1.302, 0.4084), (4.437, 1.271, -0.02261), (4.437, 1.271, 0.4084), (4.407, 1.302, -0.02261), (4.407, 1.302, 0.4084), (4.407, 1.271, -0.02261), (4.407, 1.271, 0.4084), (5.001, 1.302, -0.02261), (5.001, 1.302, 0.4084), (5.001, 1.271, -0.02261), (5.001, 1.271, 0.4084), (4.971, 1.302, -0.02261), (4.971, 1.302, 0.4084), (4.971, 1.271, -0.02261), (4.971, 1.271, 0.4084), (5.307, 1.302, -0.02261), (5.307, 1.302, 0.4084), (5.307, 1.271, -0.02261), (5.307, 1.271, 0.4084), (5.276, 1.302, -0.02261), (5.276, 1.302, 0.4084), (5.276, 1.271, -0.02261), (5.276, 1.271, 0.4084), (5.769, 1.302, -0.02261), (5.769, 1.302, 0.4084), (5.769, 1.271, -0.02261), (5.769, 1.271, 0.4084), (5.738, 1.302, -0.02261), (5.738, 1.302, 0.4084), (5.738, 1.271, -0.02261), (5.738, 1.271, 0.4084), (6.074, 1.302, -0.02261), (6.074, 1.302, 0.4084), (6.074, 1.271, -0.02261), (6.074, 1.271, 0.4084), (6.044, 1.302, -0.02261), (6.044, 1.302, 0.4084), (6.044, 1.271, -0.02261), (6.044, 1.271, 0.4084), (6.409, 1.302, -0.02261), (6.409, 1.302, 0.4084), (6.409, 1.271, -0.02261), (6.409, 1.271, 0.4084), (6.378, 1.302, -0.02261), (6.378, 1.302, 0.4084), (6.378, 1.271, -0.02261), (6.378, 1.271, 0.4084), (6.646, 1.302, -0.02261), (6.646, 1.302, 0.4084), (6.646, 1.271, -0.02261), (6.646, 1.271, 0.4084), (6.615, 1.302, -0.02261), (6.615, 1.302, 0.4084), (6.615, 1.271, -0.02261), (6.615, 1.271, 0.4084), (6.951, 1.302, -0.02261), (6.951, 1.302, 0.4084), (6.951, 1.271, -0.02261), (6.951, 1.271, 0.4084), (6.921, 1.302, -0.02261), (6.921, 1.302, 0.4084), (6.921, 1.271, -0.02261), (6.921, 1.271, 0.4084), (7.286, 1.302, -0.02261), (7.286, 1.302, 0.4084), (7.286, 1.271, -0.02261), (7.286, 1.271, 0.4084), (7.255, 1.302, -0.02261), (7.255, 1.302, 0.4084), (7.255, 1.271, -0.02261), (7.255, 1.271, 0.4084), (7.382, 1.121, -0.02261), (7.382, 1.121, 0.4084), (7.352, 1.121, -0.02261), (7.352, 1.121, 0.4084), (7.382, 1.152, -0.02261), (7.382, 1.152, 0.4084), (7.352, 1.152, -0.02261), (7.352, 1.152, 0.4084), (7.382, 0.8155, -0.02261), (7.382, 0.8155, 0.4084), (7.352, 0.8155, -0.02261), (7.352, 0.8155, 0.4084), (7.382, 0.8463, -0.02261), (7.382, 0.8463, 0.4084), (7.352, 0.8463, -0.02261), (7.352, 0.8463, 0.4084), (7.382, 0.481, -0.02261), (7.382, 0.481, 0.4084), (7.352, 0.481, -0.02261), (7.352, 0.481, 0.4084), (7.382, 0.5117, -0.02261), (7.382, 0.5117, 0.4084), (7.352, 0.5117, -0.02261), (7.352, 0.5117, 0.4084), (7.382, -0.53, -0.02261), (7.382, -0.53, 0.4084), (7.352, -0.53, -0.02261), (7.352, -0.53, 0.4084), (7.382, -0.4992, -0.02261), (7.382, -0.4992, 0.4084), (7.352, -0.4992, -0.02261), (7.352, -0.4992, 0.4084), (7.382, -0.8353, -0.02261), (7.382, -0.8353, 0.4084), (7.352, -0.8353, -0.02261), (7.352, -0.8353, 0.4084), (7.382, -0.8045, -0.02261), (7.382, -0.8045, 0.4084), (7.352, -0.8045, -0.02261), (7.352, -0.8045, 0.4084), (7.382, -1.17, -0.02261), (7.382, -1.17, 0.4084), (7.352, -1.17, -0.02261), (7.352, -1.17, 0.4084), (7.382, -1.139, -0.02261), (7.382, -1.139, 0.4084), (7.352, -1.139, -0.02261), (7.352, -1.139, 0.4084), (7.264, -1.307, -0.02261), (7.264, -1.307, 0.4084), (7.264, -1.276, -0.02261), (7.264, -1.276, 0.4084), (7.295, -1.307, -0.02261), (7.295, -1.307, 0.4084), (7.295, -1.276, -0.02261), (7.295, -1.276, 0.4084), (6.959, -1.307, -0.02261), (6.959, -1.307, 0.4084), (6.959, -1.276, -0.02261), (6.959, -1.276, 0.4084), (6.99, -1.307, -0.02261), (6.99, -1.307, 0.4084), (6.99, -1.276, -0.02261), (6.99, -1.276, 0.4084), (6.624, -1.307, -0.02261), (6.624, -1.307, 0.4084), (6.624, -1.276, -0.02261), (6.624, -1.276, 0.4084), (6.655, -1.307, -0.02261), (6.655, -1.307, 0.4084), (6.655, -1.276, -0.02261), (6.655, -1.276, 0.4084), (6.3, -1.307, -0.02261), (6.3, -1.307, 0.4084), (6.3, -1.276, -0.02261), (6.3, -1.276, 0.4084), (6.331, -1.307, -0.02261), (6.331, -1.307, 0.4084), (6.331, -1.276, -0.02261), (6.331, -1.276, 0.4084), (5.966, -1.307, -0.02261), (5.966, -1.307, 0.4084), (5.966, -1.276, -0.02261), (5.966, -1.276, 0.4084), (5.997, -1.307, -0.02261), (5.997, -1.307, 0.4084), (5.997, -1.276, -0.02261), (5.997, -1.276, 0.4084), (5.575, -1.307, -0.02261), (5.575, -1.307, 0.4084), (5.575, -1.276, -0.02261), (5.575, -1.276, 0.4084), (5.606, -1.307, -0.02261), (5.606, -1.307, 0.4084), (5.606, -1.276, -0.02261), (5.606, -1.276, 0.4084), (5.24, -1.307, -0.02261), (5.24, -1.307, 0.4084), (5.24, -1.276, -0.02261), (5.24, -1.276, 0.4084), (5.271, -1.307, -0.02261), (5.271, -1.307, 0.4084), (5.271, -1.276, -0.02261), (5.271, -1.276, 0.4084), (4.897, -1.307, -0.02261), (4.897, -1.307, 0.4084), (4.897, -1.276, -0.02261), (4.897, -1.276, 0.4084), (4.927, -1.307, -0.02261), (4.927, -1.307, 0.4084), (4.927, -1.276, -0.02261), (4.927, -1.276, 0.4084), (4.52, -1.307, -0.02261), (4.52, -1.307, 0.4084), (4.52, -1.276, -0.02261), (4.52, -1.276, 0.4084), (4.55, -1.307, -0.02261), (4.55, -1.307, 0.4084), (4.55, -1.276, -0.02261), (4.55, -1.276, 0.4084), (4.176, -1.307, -0.02261), (4.176, -1.307, 0.4084), (4.176, -1.276, -0.02261), (4.176, -1.276, 0.4084), (4.207, -1.307, -0.02261), (4.207, -1.307, 0.4084), (4.207, -1.276, -0.02261), (4.207, -1.276, 0.4084), (3.625, -1.307, -0.02261), (3.625, -1.307, 0.4084), (3.625, -1.276, -0.02261), (3.625, -1.276, 0.4084), (3.655, -1.307, -0.02261), (3.655, -1.307, 0.4084), (3.655, -1.276, -0.02261), (3.655, -1.276, 0.4084), (3.247, -1.307, -0.02261), (3.247, -1.307, 0.4084), (3.247, -1.276, -0.02261), (3.247, -1.276, 0.4084), (3.278, -1.307, -0.02261), (3.278, -1.307, 0.4084), (3.278, -1.276, -0.02261), (3.278, -1.276, 0.4084), (2.904, -1.307, -0.02261), (2.904, -1.307, 0.4084), (2.904, -1.276, -0.02261), (2.904, -1.276, 0.4084), (2.935, -1.307, -0.02261), (2.935, -1.307, 0.4084), (2.935, -1.276, -0.02261), (2.935, -1.276, 0.4084), (2.708, -1.109, -0.02261), (2.708, -1.109, 0.4084), (2.739, -1.109, -0.02261), (2.739, -1.109, 0.4084), (2.708, -1.14, -0.02261), (2.708, -1.14, 0.4084), (2.739, -1.14, -0.02261), (2.739, -1.14, 0.4084), (2.708, -0.732, -0.02261), (2.708, -0.732, 0.4084), (2.739, -0.732, -0.02261), (2.739, -0.732, 0.4084), (2.708, -0.7627, -0.02261), (2.708, -0.7627, 0.4084), (2.739, -0.7627, -0.02261), (2.739, -0.7627, 0.4084), (2.708, -0.3885, -0.02261), (2.708, -0.3885, 0.4084), (2.739, -0.3885, -0.02261), (2.739, -0.3885, 0.4084), (2.708, -0.4192, -0.02261), (2.708, -0.4192, 0.4084), (2.739, -0.4192, -0.02261), (2.739, -0.4192, 0.4084)], [], [(0, 1, 3, 2), (2, 3, 7, 6), (6, 7, 5, 4), (2, 6, 4, 0), (7, 3, 1, 5), (8, 9, 11, 10), (10, 11, 15, 14), (14, 15, 13, 12), (10, 14, 12, 8), (15, 11, 9, 13), (16, 17, 19, 18), (18, 19, 23, 22), (22, 23, 21, 20), (18, 22, 20, 16), (23, 19, 17, 21), (24, 25, 27, 26), (26, 27, 31, 30), (30, 31, 29, 28), (26, 30, 28, 24), (31, 27, 25, 29), (32, 33, 35, 34), (34, 35, 39, 38), (38, 39, 37, 36), (34, 38, 36, 32), (39, 35, 33, 37), (40, 41, 43, 42), (42, 43, 47, 46), (46, 47, 45, 44), (42, 46, 44, 40), (47, 43, 41, 45), (48, 49, 51, 50), (50, 51, 55, 54), (54, 55, 53, 52), (50, 54, 52, 48), (55, 51, 49, 53), (56, 57, 59, 58), (58, 59, 63, 62), (62, 63, 61, 60), (58, 62, 60, 56), (63, 59, 57, 61), (64, 65, 67, 66), (66, 67, 71, 70), (70, 71, 69, 68), (66, 70, 68, 64), (71, 67, 65, 69), (72, 73, 75, 74), (74, 75, 79, 78), (78, 79, 77, 76), (74, 78, 76, 72), (79, 75, 73, 77), (80, 81, 83, 82), (82, 83, 87, 86), (86, 87, 85, 84), (82, 86, 84, 80), (87, 83, 81, 85), (88, 89, 91, 90), (90, 91, 95, 94), (94, 95, 93, 92), (90, 94, 92, 88), (95, 91, 89, 93), (96, 97, 99, 98), (98, 99, 103, 102), (102, 103, 101, 100), (98, 102, 100, 96), (103, 99, 97, 101), (104, 105, 107, 106), (106, 107, 111, 110), (110, 111, 109, 108), (106, 110, 108, 104), (111, 107, 105, 109), (112, 113, 115, 114), (114, 115, 119, 118), (118, 119, 117, 116), (114, 118, 116, 112), (119, 115, 113, 117), (120, 121, 123, 122), (122, 123, 127, 126), (126, 127, 125, 124), (122, 126, 124, 120), (127, 123, 121, 125), (128, 129, 131, 130), (130, 131, 135, 134), (134, 135, 133, 132), (130, 134, 132, 128), (135, 131, 129, 133), (136, 137, 139, 138), (138, 139, 143, 142), (142, 143, 141, 140), (138, 142, 140, 136), (143, 139, 137, 141), (144, 145, 147, 146), (146, 147, 151, 150), (150, 151, 149, 148), (146, 150, 148, 144), (151, 147, 145, 149), (152, 153, 155, 154), (154, 155, 159, 158), (158, 159, 157, 156), (154, 158, 156, 152), (159, 155, 153, 157), (160, 161, 163, 162), (162, 163, 167, 166), (166, 167, 165, 164), (162, 166, 164, 160), (167, 163, 161, 165), (168, 169, 171, 170), (170, 171, 175, 174), (174, 175, 173, 172), (170, 174, 172, 168), (175, 171, 169, 173), (176, 177, 179, 178), (178, 179, 183, 182), (182, 183, 181, 180), (178, 182, 180, 176), (183, 179, 177, 181), (184, 185, 187, 186), (186, 187, 191, 190), (190, 191, 189, 188), (186, 190, 188, 184), (191, 187, 185, 189), (192, 193, 195, 194), (194, 195, 199, 198), (198, 199, 197, 196), (194, 198, 196, 192), (199, 195, 193, 197), (200, 201, 203, 202), (202, 203, 207, 206), (206, 207, 205, 204), (202, 206, 204, 200), (207, 203, 201, 205), (208, 209, 211, 210), (210, 211, 215, 214), (214, 215, 213, 212), (210, 214, 212, 208), (215, 211, 209, 213), (216, 217, 219, 218), (218, 219, 223, 222), (222, 223, 221, 220), (218, 222, 220, 216), (223, 219, 217, 221), (224, 225, 227, 226), (226, 227, 231, 230), (230, 231, 229, 228), (226, 230, 228, 224), (231, 227, 225, 229), (232, 233, 235, 234), (234, 235, 239, 238), (238, 239, 237, 236), (234, 238, 236, 232), (239, 235, 233, 237), (240, 241, 243, 242), (242, 243, 247, 246), (246, 247, 245, 244), (242, 246, 244, 240), (247, 243, 241, 245), (248, 249, 251, 250), (250, 251, 255, 254), (254, 255, 253, 252), (250, 254, 252, 248), (255, 251, 249, 253), (256, 257, 259, 258), (258, 259, 263, 262), (262, 263, 261, 260), (258, 262, 260, 256), (263, 259, 257, 261), (264, 265, 267, 266), (266, 267, 271, 270), (270, 271, 269, 268), (266, 270, 268, 264), (271, 267, 265, 269), (272, 273, 275, 274), (274, 275, 279, 278), (278, 279, 277, 276), (274, 278, 276, 272), (279, 275, 273, 277), (280, 281, 283, 282), (282, 283, 287, 286), (286, 287, 285, 284), (282, 286, 284, 280), (287, 283, 281, 285), (288, 289, 291, 290), (290, 291, 295, 294), (294, 295, 293, 292), (290, 294, 292, 288), (295, 291, 289, 293), (296, 297, 299, 298), (298, 299, 303, 302), (302, 303, 301, 300), (298, 302, 300, 296), (303, 299, 297, 301), (304, 305, 307, 306), (306, 307, 311, 310), (310, 311, 309, 308), (306, 310, 308, 304), (311, 307, 305, 309), (312, 313, 315, 314), (314, 315, 319, 318), (318, 319, 317, 316), (314, 318, 316, 312), (319, 315, 313, 317)])
_uv = me_plane_008.uv_layers.new(name='UVMap')
_uv.uv.foreach_set('vector', [0.375, 0.0, 0.625, 0.0, 0.625, 0.25, 0.375, 0.25, 0.375, 0.25, 0.625, 0.25, 0.625, 0.5, 0.375, 0.5, 0.375, 0.5, 0.625, 0.5, 0.625, 0.75, 0.375, 0.75, 0.125, 0.5, 0.375, 0.5, 0.375, 0.75, 0.125, 0.75, 0.625, 0.5, 0.875, 0.5, 0.875, 0.75, 0.625, 0.75, 0.375, 0.0, 0.625, 0.0, 0.625, 0.25, 0.375, 0.25, 0.375, 0.25, 0.625, 0.25, 0.625, 0.5, 0.375, 0.5, 0.375, 0.5, 0.625, 0.5, 0.625, 0.75, 0.375, 0.75, 0.125, 0.5, 0.375, 0.5, 0.375, 0.75, 0.125, 0.75, 0.625, 0.5, 0.875, 0.5, 0.875, 0.75, 0.625, 0.75, 0.375, 0.0, 0.625, 0.0, 0.625, 0.25, 0.375, 0.25, 0.375, 0.25, 0.625, 0.25, 0.625, 0.5, 0.375, 0.5, 0.375, 0.5, 0.625, 0.5, 0.625, 0.75, 0.375, 0.75, 0.125, 0.5, 0.375, 0.5, 0.375, 0.75, 0.125, 0.75, 0.625, 0.5, 0.875, 0.5, 0.875, 0.75, 0.625, 0.75, 0.375, 0.0, 0.625, 0.0, 0.625, 0.25, 0.375, 0.25, 0.375, 0.25, 0.625, 0.25, 0.625, 0.5, 0.375, 0.5, 0.375, 0.5, 0.625, 0.5, 0.625, 0.75, 0.375, 0.75, 0.125, 0.5, 0.375, 0.5, 0.375, 0.75, 0.125, 0.75, 0.625, 0.5, 0.875, 0.5, 0.875, 0.75, 0.625, 0.75, 0.375, 0.0, 0.625, 0.0, 0.625, 0.25, 0.375, 0.25, 0.375, 0.25, 0.625, 0.25, 0.625, 0.5, 0.375, 0.5, 0.375, 0.5, 0.625, 0.5, 0.625, 0.75, 0.375, 0.75, 0.125, 0.5, 0.375, 0.5, 0.375, 0.75, 0.125, 0.75, 0.625, 0.5, 0.875, 0.5, 0.875, 0.75, 0.625, 0.75, 0.375, 0.0, 0.625, 0.0, 0.625, 0.25, 0.375, 0.25, 0.375, 0.25, 0.625, 0.25, 0.625, 0.5, 0.375, 0.5, 0.375, 0.5, 0.625, 0.5, 0.625, 0.75, 0.375, 0.75, 0.125, 0.5, 0.375, 0.5, 0.375, 0.75, 0.125, 0.75, 0.625, 0.5, 0.875, 0.5, 0.875, 0.75, 0.625, 0.75, 0.375, 0.0, 0.625, 0.0, 0.625, 0.25, 0.375, 0.25, 0.375, 0.25, 0.625, 0.25, 0.625, 0.5, 0.375, 0.5, 0.375, 0.5, 0.625, 0.5, 0.625, 0.75, 0.375, 0.75, 0.125, 0.5, 0.375, 0.5, 0.375, 0.75, 0.125, 0.75, 0.625, 0.5, 0.875, 0.5, 0.875, 0.75, 0.625, 0.75, 0.375, 0.0, 0.625, 0.0, 0.625, 0.25, 0.375, 0.25, 0.375, 0.25, 0.625, 0.25, 0.625, 0.5, 0.375, 0.5, 0.375, 0.5, 0.625, 0.5, 0.625, 0.75, 0.375, 0.75, 0.125, 0.5, 0.375, 0.5, 0.375, 0.75, 0.125, 0.75, 0.625, 0.5, 0.875, 0.5, 0.875, 0.75, 0.625, 0.75, 0.375, 0.0, 0.625, 0.0, 0.625, 0.25, 0.375, 0.25, 0.375, 0.25, 0.625, 0.25, 0.625, 0.5, 0.375, 0.5, 0.375, 0.5, 0.625, 0.5, 0.625, 0.75, 0.375, 0.75, 0.125, 0.5, 0.375, 0.5, 0.375, 0.75, 0.125, 0.75, 0.625, 0.5, 0.875, 0.5, 0.875, 0.75, 0.625, 0.75, 0.375, 0.0, 0.625, 0.0, 0.625, 0.25, 0.375, 0.25, 0.375, 0.25, 0.625, 0.25, 0.625, 0.5, 0.375, 0.5, 0.375, 0.5, 0.625, 0.5, 0.625, 0.75, 0.375, 0.75, 0.125, 0.5, 0.375, 0.5, 0.375, 0.75, 0.125, 0.75, 0.625, 0.5, 0.875, 0.5, 0.875, 0.75, 0.625, 0.75, 0.375, 0.0, 0.625, 0.0, 0.625, 0.25, 0.375, 0.25, 0.375, 0.25, 0.625, 0.25, 0.625, 0.5, 0.375, 0.5, 0.375, 0.5, 0.625, 0.5, 0.625, 0.75, 0.375, 0.75, 0.125, 0.5, 0.375, 0.5, 0.375, 0.75, 0.125, 0.75, 0.625, 0.5, 0.875, 0.5, 0.875, 0.75, 0.625, 0.75, 0.375, 0.0, 0.625, 0.0, 0.625, 0.25, 0.375, 0.25, 0.375, 0.25, 0.625, 0.25, 0.625, 0.5, 0.375, 0.5, 0.375, 0.5, 0.625, 0.5, 0.625, 0.75, 0.375, 0.75, 0.125, 0.5, 0.375, 0.5, 0.375, 0.75, 0.125, 0.75, 0.625, 0.5, 0.875, 0.5, 0.875, 0.75, 0.625, 0.75, 0.375, 0.0, 0.625, 0.0, 0.625, 0.25, 0.375, 0.25, 0.375, 0.25, 0.625, 0.25, 0.625, 0.5, 0.375, 0.5, 0.375, 0.5, 0.625, 0.5, 0.625, 0.75, 0.375, 0.75, 0.125, 0.5, 0.375, 0.5, 0.375, 0.75, 0.125, 0.75, 0.625, 0.5, 0.875, 0.5, 0.875, 0.75, 0.625, 0.75, 0.375, 0.0, 0.625, 0.0, 0.625, 0.25, 0.375, 0.25, 0.375, 0.25, 0.625, 0.25, 0.625, 0.5, 0.375, 0.5, 0.375, 0.5, 0.625, 0.5, 0.625, 0.75, 0.375, 0.75, 0.125, 0.5, 0.375, 0.5, 0.375, 0.75, 0.125, 0.75, 0.625, 0.5, 0.875, 0.5, 0.875, 0.75, 0.625, 0.75, 0.375, 0.0, 0.625, 0.0, 0.625, 0.25, 0.375, 0.25, 0.375, 0.25, 0.625, 0.25, 0.625, 0.5, 0.375, 0.5, 0.375, 0.5, 0.625, 0.5, 0.625, 0.75, 0.375, 0.75, 0.125, 0.5, 0.375, 0.5, 0.375, 0.75, 0.125, 0.75, 0.625, 0.5, 0.875, 0.5, 0.875, 0.75, 0.625, 0.75, 0.375, 0.0, 0.625, 0.0, 0.625, 0.25, 0.375, 0.25, 0.375, 0.25, 0.625, 0.25, 0.625, 0.5, 0.375, 0.5, 0.375, 0.5, 0.625, 0.5, 0.625, 0.75, 0.375, 0.75, 0.125, 0.5, 0.375, 0.5, 0.375, 0.75, 0.125, 0.75, 0.625, 0.5, 0.875, 0.5, 0.875, 0.75, 0.625, 0.75, 0.375, 0.0, 0.625, 0.0, 0.625, 0.25, 0.375, 0.25, 0.375, 0.25, 0.625, 0.25, 0.625, 0.5, 0.375, 0.5, 0.375, 0.5, 0.625, 0.5, 0.625, 0.75, 0.375, 0.75, 0.125, 0.5, 0.375, 0.5, 0.375, 0.75, 0.125, 0.75, 0.625, 0.5, 0.875, 0.5, 0.875, 0.75, 0.625, 0.75, 0.375, 0.0, 0.625, 0.0, 0.625, 0.25, 0.375, 0.25, 0.375, 0.25, 0.625, 0.25, 0.625, 0.5, 0.375, 0.5, 0.375, 0.5, 0.625, 0.5, 0.625, 0.75, 0.375, 0.75, 0.125, 0.5, 0.375, 0.5, 0.375, 0.75, 0.125, 0.75, 0.625, 0.5, 0.875, 0.5, 0.875, 0.75, 0.625, 0.75, 0.375, 0.0, 0.625, 0.0, 0.625, 0.25, 0.375, 0.25, 0.375, 0.25, 0.625, 0.25, 0.625, 0.5, 0.375, 0.5, 0.375, 0.5, 0.625, 0.5, 0.625, 0.75, 0.375, 0.75, 0.125, 0.5, 0.375, 0.5, 0.375, 0.75, 0.125, 0.75, 0.625, 0.5, 0.875, 0.5, 0.875, 0.75, 0.625, 0.75, 0.375, 0.0, 0.625, 0.0, 0.625, 0.25, 0.375, 0.25, 0.375, 0.25, 0.625, 0.25, 0.625, 0.5, 0.375, 0.5, 0.375, 0.5, 0.625, 0.5, 0.625, 0.75, 0.375, 0.75, 0.125, 0.5, 0.375, 0.5, 0.375, 0.75, 0.125, 0.75, 0.625, 0.5, 0.875, 0.5, 0.875, 0.75, 0.625, 0.75, 0.375, 0.0, 0.625, 0.0, 0.625, 0.25, 0.375, 0.25, 0.375, 0.25, 0.625, 0.25, 0.625, 0.5, 0.375, 0.5, 0.375, 0.5, 0.625, 0.5, 0.625, 0.75, 0.375, 0.75, 0.125, 0.5, 0.375, 0.5, 0.375, 0.75, 0.125, 0.75, 0.625, 0.5, 0.875, 0.5, 0.875, 0.75, 0.625, 0.75, 0.375, 0.0, 0.625, 0.0, 0.625, 0.25, 0.375, 0.25, 0.375, 0.25, 0.625, 0.25, 0.625, 0.5, 0.375, 0.5, 0.375, 0.5, 0.625, 0.5, 0.625, 0.75, 0.375, 0.75, 0.125, 0.5, 0.375, 0.5, 0.375, 0.75, 0.125, 0.75, 0.625, 0.5, 0.875, 0.5, 0.875, 0.75, 0.625, 0.75, 0.375, 0.0, 0.625, 0.0, 0.625, 0.25, 0.375, 0.25, 0.375, 0.25, 0.625, 0.25, 0.625, 0.5, 0.375, 0.5, 0.375, 0.5, 0.625, 0.5, 0.625, 0.75, 0.375, 0.75, 0.125, 0.5, 0.375, 0.5, 0.375, 0.75, 0.125, 0.75, 0.625, 0.5, 0.875, 0.5, 0.875, 0.75, 0.625, 0.75, 0.375, 0.0, 0.625, 0.0, 0.625, 0.25, 0.375, 0.25, 0.375, 0.25, 0.625, 0.25, 0.625, 0.5, 0.375, 0.5, 0.375, 0.5, 0.625, 0.5, 0.625, 0.75, 0.375, 0.75, 0.125, 0.5, 0.375, 0.5, 0.375, 0.75, 0.125, 0.75, 0.625, 0.5, 0.875, 0.5, 0.875, 0.75, 0.625, 0.75, 0.375, 0.0, 0.625, 0.0, 0.625, 0.25, 0.375, 0.25, 0.375, 0.25, 0.625, 0.25, 0.625, 0.5, 0.375, 0.5, 0.375, 0.5, 0.625, 0.5, 0.625, 0.75, 0.375, 0.75, 0.125, 0.5, 0.375, 0.5, 0.375, 0.75, 0.125, 0.75, 0.625, 0.5, 0.875, 0.5, 0.875, 0.75, 0.625, 0.75, 0.375, 0.0, 0.625, 0.0, 0.625, 0.25, 0.375, 0.25, 0.375, 0.25, 0.625, 0.25, 0.625, 0.5, 0.375, 0.5, 0.375, 0.5, 0.625, 0.5, 0.625, 0.75, 0.375, 0.75, 0.125, 0.5, 0.375, 0.5, 0.375, 0.75, 0.125, 0.75, 0.625, 0.5, 0.875, 0.5, 0.875, 0.75, 0.625, 0.75, 0.375, 0.0, 0.625, 0.0, 0.625, 0.25, 0.375, 0.25, 0.375, 0.25, 0.625, 0.25, 0.625, 0.5, 0.375, 0.5, 0.375, 0.5, 0.625, 0.5, 0.625, 0.75, 0.375, 0.75, 0.125, 0.5, 0.375, 0.5, 0.375, 0.75, 0.125, 0.75, 0.625, 0.5, 0.875, 0.5, 0.875, 0.75, 0.625, 0.75, 0.375, 0.0, 0.625, 0.0, 0.625, 0.25, 0.375, 0.25, 0.375, 0.25, 0.625, 0.25, 0.625, 0.5, 0.375, 0.5, 0.375, 0.5, 0.625, 0.5, 0.625, 0.75, 0.375, 0.75, 0.125, 0.5, 0.375, 0.5, 0.375, 0.75, 0.125, 0.75, 0.625, 0.5, 0.875, 0.5, 0.875, 0.75, 0.625, 0.75, 0.375, 0.0, 0.625, 0.0, 0.625, 0.25, 0.375, 0.25, 0.375, 0.25, 0.625, 0.25, 0.625, 0.5, 0.375, 0.5, 0.375, 0.5, 0.625, 0.5, 0.625, 0.75, 0.375, 0.75, 0.125, 0.5, 0.375, 0.5, 0.375, 0.75, 0.125, 0.75, 0.625, 0.5, 0.875, 0.5, 0.875, 0.75, 0.625, 0.75, 0.375, 0.0, 0.625, 0.0, 0.625, 0.25, 0.375, 0.25, 0.375, 0.25, 0.625, 0.25, 0.625, 0.5, 0.375, 0.5, 0.375, 0.5, 0.625, 0.5, 0.625, 0.75, 0.375, 0.75, 0.125, 0.5, 0.375, 0.5, 0.375, 0.75, 0.125, 0.75, 0.625, 0.5, 0.875, 0.5, 0.875, 0.75, 0.625, 0.75, 0.375, 0.0, 0.625, 0.0, 0.625, 0.25, 0.375, 0.25, 0.375, 0.25, 0.625, 0.25, 0.625, 0.5, 0.375, 0.5, 0.375, 0.5, 0.625, 0.5, 0.625, 0.75, 0.375, 0.75, 0.125, 0.5, 0.375, 0.5, 0.375, 0.75, 0.125, 0.75, 0.625, 0.5, 0.875, 0.5, 0.875, 0.75, 0.625, 0.75, 0.375, 0.0, 0.625, 0.0, 0.625, 0.25, 0.375, 0.25, 0.375, 0.25, 0.625, 0.25, 0.625, 0.5, 0.375, 0.5, 0.375, 0.5, 0.625, 0.5, 0.625, 0.75, 0.375, 0.75, 0.125, 0.5, 0.375, 0.5, 0.375, 0.75, 0.125, 0.75, 0.625, 0.5, 0.875, 0.5, 0.875, 0.75, 0.625, 0.75, 0.375, 0.0, 0.625, 0.0, 0.625, 0.25, 0.375, 0.25, 0.375, 0.25, 0.625, 0.25, 0.625, 0.5, 0.375, 0.5, 0.375, 0.5, 0.625, 0.5, 0.625, 0.75, 0.375, 0.75, 0.125, 0.5, 0.375, 0.5, 0.375, 0.75, 0.125, 0.75, 0.625, 0.5, 0.875, 0.5, 0.875, 0.75, 0.625, 0.75, 0.375, 0.0, 0.625, 0.0, 0.625, 0.25, 0.375, 0.25, 0.375, 0.25, 0.625, 0.25, 0.625, 0.5, 0.375, 0.5, 0.375, 0.5, 0.625, 0.5, 0.625, 0.75, 0.375, 0.75, 0.125, 0.5, 0.375, 0.5, 0.375, 0.75, 0.125, 0.75, 0.625, 0.5, 0.875, 0.5, 0.875, 0.75, 0.625, 0.75, 0.375, 0.0, 0.625, 0.0, 0.625, 0.25, 0.375, 0.25, 0.375, 0.25, 0.625, 0.25, 0.625, 0.5, 0.375, 0.5, 0.375, 0.5, 0.625, 0.5, 0.625, 0.75, 0.375, 0.75, 0.125, 0.5, 0.375, 0.5, 0.375, 0.75, 0.125, 0.75, 0.625, 0.5, 0.875, 0.5, 0.875, 0.75, 0.625, 0.75, 0.375, 0.0, 0.625, 0.0, 0.625, 0.25, 0.375, 0.25, 0.375, 0.25, 0.625, 0.25, 0.625, 0.5, 0.375, 0.5, 0.375, 0.5, 0.625, 0.5, 0.625, 0.75, 0.375, 0.75, 0.125, 0.5, 0.375, 0.5, 0.375, 0.75, 0.125, 0.75, 0.625, 0.5, 0.875, 0.5, 0.875, 0.75, 0.625, 0.75, 0.375, 0.0, 0.625, 0.0, 0.625, 0.25, 0.375, 0.25, 0.375, 0.25, 0.625, 0.25, 0.625, 0.5, 0.375, 0.5, 0.375, 0.5, 0.625, 0.5, 0.625, 0.75, 0.375, 0.75, 0.125, 0.5, 0.375, 0.5, 0.375, 0.75, 0.125, 0.75, 0.625, 0.5, 0.875, 0.5, 0.875, 0.75, 0.625, 0.75, 0.375, 0.0, 0.625, 0.0, 0.625, 0.25, 0.375, 0.25, 0.375, 0.25, 0.625, 0.25, 0.625, 0.5, 0.375, 0.5, 0.375, 0.5, 0.625, 0.5, 0.625, 0.75, 0.375, 0.75, 0.125, 0.5, 0.375, 0.5, 0.375, 0.75, 0.125, 0.75, 0.625, 0.5, 0.875, 0.5, 0.875, 0.75, 0.625, 0.75, 0.375, 0.0, 0.625, 0.0, 0.625, 0.25, 0.375, 0.25, 0.375, 0.25, 0.625, 0.25, 0.625, 0.5, 0.375, 0.5, 0.375, 0.5, 0.625, 0.5, 0.625, 0.75, 0.375, 0.75, 0.125, 0.5, 0.375, 0.5, 0.375, 0.75, 0.125, 0.75, 0.625, 0.5, 0.875, 0.5, 0.875, 0.75, 0.625, 0.75, 0.375, 0.0, 0.625, 0.0, 0.625, 0.25, 0.375, 0.25, 0.375, 0.25, 0.625, 0.25, 0.625, 0.5, 0.375, 0.5, 0.375, 0.5, 0.625, 0.5, 0.625, 0.75, 0.375, 0.75, 0.125, 0.5, 0.375, 0.5, 0.375, 0.75, 0.125, 0.75, 0.625, 0.5, 0.875, 0.5, 0.875, 0.75, 0.625, 0.75])
me_plane_008.materials.append(mat_material_005)
me_plane_008.use_remesh_fix_poles = True
me_plane_008.use_remesh_preserve_attributes = False
me_plane_008.use_mirror_vertex_groups = False
me_plane_008.update()
me_cube = bpy.data.meshes.new('Cube')
me_cube.from_pydata([(-1.0, -1.0, -1.0), (-1.0, -1.0, 1.0), (-1.0, 1.0, -1.0), (-1.0, 1.0, 1.0), (1.0, -1.0, -1.0), (1.0, -1.0, 1.0), (1.0, 1.0, -1.0), (1.0, 1.0, 1.0), (60.01, -1.0, -1.0), (60.01, -1.0, 1.0), (60.01, 1.0, -1.0), (60.01, 1.0, 1.0), (62.01, -1.0, -1.0), (62.01, -1.0, 1.0), (62.01, 1.0, -1.0), (62.01, 1.0, 1.0), (122.5, -1.0, -1.0), (122.5, -1.0, 1.0), (122.5, 1.0, -1.0), (122.5, 1.0, 1.0), (124.5, -1.0, -1.0), (124.5, -1.0, 1.0), (124.5, 1.0, -1.0), (124.5, 1.0, 1.0), (183.8, -1.0, -1.0), (183.8, -1.0, 1.0), (183.8, 1.0, -1.0), (183.8, 1.0, 1.0), (185.8, -1.0, -1.0), (185.8, -1.0, 1.0), (185.8, 1.0, -1.0), (185.8, 1.0, 1.0), (245.7, -0.3499, -3.906), (245.7, -0.3499, -1.906), (-81.96, -0.3499, -3.906), (-81.96, -0.3499, -1.906), (245.7, -0.3282, -3.906), (245.7, -0.3282, -1.906), (-81.96, -0.3282, -3.906), (-81.96, -0.3282, -1.906), (245.7, 0.3337, -3.906), (245.7, 0.3337, -1.906), (-81.96, 0.3337, -3.906), (-81.96, 0.3337, -1.906), (245.7, 0.3553, -3.906), (245.7, 0.3553, -1.906), (-81.96, 0.3553, -3.906), (-81.96, 0.3553, -1.906), (248.3, -1.005, -2.07), (248.3, -1.005, -0.07025), (-84.54, -1.005, -2.07), (-84.54, -1.005, -0.07025), (248.3, -0.9836, -2.07), (248.3, -0.9836, -0.07025), (-84.54, -0.9836, -2.07), (-84.54, -0.9836, -0.07025), (248.3, 0.9875, -2.07), (248.3, 0.9875, -0.07025), (-84.54, 0.9875, -2.07), (-84.54, 0.9875, -0.07025), (248.3, 1.009, -2.07), (248.3, 1.009, -0.07025), (-84.54, 1.009, -2.07), (-84.54, 1.009, -0.07025)], [], [(0, 1, 3, 2), (2, 3, 7, 6), (6, 7, 5, 4), (4, 5, 1, 0), (2, 6, 4, 0), (7, 3, 1, 5), (8, 9, 11, 10), (10, 11, 15, 14), (14, 15, 13, 12), (12, 13, 9, 8), (10, 14, 12, 8), (15, 11, 9, 13), (16, 17, 19, 18), (18, 19, 23, 22), (22, 23, 21, 20), (20, 21, 17, 16), (18, 22, 20, 16), (23, 19, 17, 21), (24, 25, 27, 26), (26, 27, 31, 30), (30, 31, 29, 28), (28, 29, 25, 24), (26, 30, 28, 24), (31, 27, 25, 29), (32, 33, 35, 34), (34, 35, 39, 38), (38, 39, 37, 36), (36, 37, 33, 32), (34, 38, 36, 32), (39, 35, 33, 37), (40, 41, 43, 42), (42, 43, 47, 46), (46, 47, 45, 44), (44, 45, 41, 40), (42, 46, 44, 40), (47, 43, 41, 45), (48, 49, 51, 50), (50, 51, 55, 54), (54, 55, 53, 52), (52, 53, 49, 48), (50, 54, 52, 48), (55, 51, 49, 53), (56, 57, 59, 58), (58, 59, 63, 62), (62, 63, 61, 60), (60, 61, 57, 56), (58, 62, 60, 56), (63, 59, 57, 61)])
_uv = me_cube.uv_layers.new(name='UVMap')
_uv.uv.foreach_set('vector', [0.1667, 0.8, 1.987e-08, 0.8, 0.0, 0.6, 0.1667, 0.6, 0.5, 0.6, 0.3333, 0.6, 0.3333, 0.4, 0.5, 0.4, 0.5, 0.2, 0.3333, 0.2, 0.3333, 5.364e-08, 0.5, 0.0, 0.5, 0.2, 0.5, 2.384e-08, 0.6667, 0.0, 0.6667, 0.2, 0.6667, 1.0, 0.5, 1.0, 0.5, 0.8, 0.6667, 0.8, 0.5, 0.2, 0.5, 0.4, 0.3333, 0.4, 0.3333, 0.2, 0.3333, 0.6, 0.1667, 0.6, 0.1667, 0.4, 0.3333, 0.4, 0.1667, 1.0, 9.934e-09, 1.0, 0.0, 0.8, 0.1667, 0.8, 0.1667, 0.6, 1.987e-08, 0.6, 0.0, 0.4, 0.1667, 0.4, 0.5, 0.6, 0.5, 0.4, 0.6667, 0.4, 0.6667, 0.6, 0.6667, 0.6, 0.6667, 0.4, 0.8333, 0.4, 0.8333, 0.6, 0.5, 0.6, 0.5, 0.8, 0.3333, 0.8, 0.3333, 0.6, 0.1667, 0.2, 1.987e-08, 0.2, 0.0, 2.384e-08, 0.1667, 0.0, 0.1667, 0.0, 0.3333, 0.0, 0.3333, 0.2, 0.1667, 0.2, 0.6667, 0.4, 0.5, 0.4, 0.5, 0.2, 0.6667, 0.2, 0.0, 0.4, 0.0, 0.2, 0.1667, 0.2, 0.1667, 0.4, 0.6667, 0.4, 0.6667, 0.2, 0.8333, 0.2, 0.8333, 0.4, 0.6667, 0.6, 0.6667, 0.8, 0.5, 0.8, 0.5, 0.6, 0.3333, 0.8, 0.1667, 0.8, 0.1667, 0.6, 0.3333, 0.6, 0.6667, 0.8, 0.6667, 0.6, 0.8333, 0.6, 0.8333, 0.8, 0.8333, 0.2, 0.6667, 0.2, 0.6667, 0.0, 0.8333, 0.0, 0.8333, 0.2, 0.8333, 1.788e-08, 1.0, 0.0, 1.0, 0.2, 0.1667, 1.0, 0.1667, 0.8, 0.3333, 0.8, 0.3333, 1.0, 0.5, 0.8, 0.5, 1.0, 0.3333, 1.0, 0.3333, 0.8, 0.3333, 0.8, 0.1667, 0.8, 0.1667, 0.6, 0.3333, 0.6, 0.6667, 0.8, 0.6667, 0.6, 0.8333, 0.6, 0.8333, 0.8, 0.8333, 0.2, 0.6667, 0.2, 0.6667, 0.0, 0.8333, 0.0, 0.8333, 0.2, 0.8333, 1.788e-08, 1.0, 0.0, 1.0, 0.2, 0.1667, 1.0, 0.1667, 0.8, 0.3333, 0.8, 0.3333, 1.0, 0.5, 0.8, 0.5, 1.0, 0.3333, 1.0, 0.3333, 0.8, 0.3333, 0.8, 0.1667, 0.8, 0.1667, 0.6, 0.3333, 0.6, 0.6667, 0.8, 0.6667, 0.6, 0.8333, 0.6, 0.8333, 0.8, 0.8333, 0.2, 0.6667, 0.2, 0.6667, 0.0, 0.8333, 0.0, 0.8333, 0.2, 0.8333, 1.788e-08, 1.0, 0.0, 1.0, 0.2, 0.1667, 1.0, 0.1667, 0.8, 0.3333, 0.8, 0.3333, 1.0, 0.5, 0.8, 0.5, 1.0, 0.3333, 1.0, 0.3333, 0.8, 0.3333, 0.8, 0.1667, 0.8, 0.1667, 0.6, 0.3333, 0.6, 0.6667, 0.8, 0.6667, 0.6, 0.8333, 0.6, 0.8333, 0.8, 0.8333, 0.2, 0.6667, 0.2, 0.6667, 0.0, 0.8333, 0.0, 0.8333, 0.2, 0.8333, 1.788e-08, 1.0, 0.0, 1.0, 0.2, 0.1667, 1.0, 0.1667, 0.8, 0.3333, 0.8, 0.3333, 1.0, 0.5, 0.8, 0.5, 1.0, 0.3333, 1.0, 0.3333, 0.8, 0.3333, 0.8, 0.1667, 0.8, 0.1667, 0.6, 0.3333, 0.6, 0.6667, 0.8, 0.6667, 0.6, 0.8333, 0.6, 0.8333, 0.8, 0.8333, 0.2, 0.6667, 0.2, 0.6667, 0.0, 0.8333, 0.0, 0.8333, 0.2, 0.8333, 1.788e-08, 1.0, 0.0, 1.0, 0.2, 0.1667, 1.0, 0.1667, 0.8, 0.3333, 0.8, 0.3333, 1.0, 0.5, 0.8, 0.5, 1.0, 0.3333, 1.0, 0.3333, 0.8])
me_cube.use_remesh_fix_poles = True
me_cube.use_remesh_preserve_attributes = False
me_cube.use_mirror_vertex_groups = False
me_cube.update()
me_cube_001 = bpy.data.meshes.new('Cube.001')
me_cube_001.from_pydata([(-0.00694, 0.0475, -0.00749), (-0.00694, -0.04617, -0.00749), (-0.00694, 0.0475, 0.006385), (-0.00694, -0.04617, 0.006385), (0.006934, 0.0475, -0.00749), (0.006934, -0.04617, -0.00749), (0.006934, 0.0475, 0.006385), (0.006934, -0.04617, 0.006385), (-0.00694, 0.0475, 0.04591), (-0.00694, -0.04617, 0.04591), (-0.00694, 0.0475, 0.05978), (-0.00694, -0.04617, 0.05978), (0.006934, 0.0475, 0.04591), (0.006934, -0.04617, 0.04591), (0.006934, 0.0475, 0.05978), (0.006934, -0.04617, 0.05978), (-0.00694, 0.0475, 0.0967), (-0.00694, -0.04617, 0.0967), (-0.00694, 0.0475, 0.1106), (-0.00694, -0.04617, 0.1106), (0.006934, 0.0475, 0.0967), (0.006934, -0.04617, 0.0967), (0.006934, 0.0475, 0.1106), (0.006934, -0.04617, 0.1106), (-0.00694, 0.0475, 0.1501), (-0.00694, -0.04617, 0.1501), (-0.00694, 0.0475, 0.164), (-0.00694, -0.04617, 0.164), (0.006934, 0.0475, 0.1501), (0.006934, -0.04617, 0.1501), (0.006934, 0.0475, 0.164), (0.006934, -0.04617, 0.164), (-0.00694, 0.0475, -0.1617), (-0.00694, -0.04617, -0.1617), (-0.00694, 0.0475, -0.1478), (-0.00694, -0.04617, -0.1478), (0.006934, 0.0475, -0.1617), (0.006934, -0.04617, -0.1617), (0.006934, 0.0475, -0.1478), (0.006934, -0.04617, -0.1478), (-0.00694, 0.0475, -0.1083), (-0.00694, -0.04617, -0.1083), (-0.00694, 0.0475, -0.0944), (-0.00694, -0.04617, -0.0944), (0.006934, 0.0475, -0.1083), (0.006934, -0.04617, -0.1083), (0.006934, 0.0475, -0.0944), (0.006934, -0.04617, -0.0944), (-0.00694, 0.0475, -0.05748), (-0.00694, -0.04617, -0.05748), (-0.00694, 0.0475, -0.0436), (-0.00694, -0.04617, -0.0436), (0.006934, 0.0475, -0.05748), (0.006934, -0.04617, -0.05748), (0.006934, 0.0475, -0.0436), (0.006934, -0.04617, -0.0436), (-0.009684, 0.04487, -0.1887), (-0.009684, 0.04321, -0.1887), (-0.009702, 0.04487, -0.1887), (-0.009684, 0.04321, 0.1876), (-0.009684, 0.04487, 0.1876), (-0.009702, 0.04487, 0.1876), (-0.009684, 0.06095, -0.1887), (-0.009702, 0.06095, -0.1887), (-0.009684, 0.06261, -0.1887), (-0.009684, 0.06095, 0.1876), (-0.009684, 0.06261, 0.1876), (-0.009702, 0.06095, 0.1876), (0.009678, 0.04487, -0.1887), (0.009696, 0.04487, -0.1887), (0.009678, 0.04321, -0.1887), (0.009678, 0.04487, 0.1876), (0.009678, 0.04321, 0.1876), (0.009696, 0.04487, 0.1876), (0.009678, 0.06095, -0.1887), (0.009678, 0.06261, -0.1887), (0.009696, 0.06095, -0.1887), (0.009678, 0.06095, 0.1876), (0.009696, 0.06095, 0.1876), (0.009678, 0.06261, 0.1876), (-0.009684, -0.06176, -0.1887), (-0.009684, -0.06342, -0.1887), (-0.009702, -0.06176, -0.1887), (-0.009684, -0.06342, 0.1876), (-0.009684, -0.06176, 0.1876), (-0.009702, -0.06176, 0.1876), (-0.009684, -0.04567, -0.1887), (-0.009702, -0.04567, -0.1887), (-0.009684, -0.04402, -0.1887), (-0.009684, -0.04567, 0.1876), (-0.009684, -0.04402, 0.1876), (-0.009702, -0.04567, 0.1876), (0.009678, -0.06176, -0.1887), (0.009696, -0.06176, -0.1887), (0.009678, -0.06342, -0.1887), (0.009678, -0.06176, 0.1876), (0.009678, -0.06342, 0.1876), (0.009696, -0.06176, 0.1876), (0.009678, -0.04567, -0.1887), (0.009678, -0.04402, -0.1887), (0.009696, -0.04567, -0.1887), (0.009678, -0.04567, 0.1876), (0.009696, -0.04567, 0.1876), (0.009678, -0.04402, 0.1876)], [], [(70, 72, 59, 57), (76, 78, 73, 69), (86, 98, 92, 80), (77, 65, 60, 71), (58, 61, 67, 63), (64, 66, 79, 75), (94, 96, 83, 81), (100, 102, 97, 93), (101, 89, 84, 95), (82, 85, 91, 87), (88, 90, 103, 99), (0, 1, 3, 2), (2, 3, 7, 6), (6, 7, 5, 4), (4, 5, 1, 0), (8, 9, 11, 10), (10, 11, 15, 14), (14, 15, 13, 12), (12, 13, 9, 8), (16, 17, 19, 18), (18, 19, 23, 22), (22, 23, 21, 20), (20, 21, 17, 16), (24, 25, 27, 26), (26, 27, 31, 30), (30, 31, 29, 28), (28, 29, 25, 24), (32, 33, 35, 34), (34, 35, 39, 38), (38, 39, 37, 36), (36, 37, 33, 32), (40, 41, 43, 42), (42, 43, 47, 46), (46, 47, 45, 44), (44, 45, 41, 40), (48, 49, 51, 50), (50, 51, 55, 54), (54, 55, 53, 52), (52, 53, 49, 48), (56, 57, 58), (59, 60, 61), (62, 63, 64), (65, 66, 67), (68, 69, 70), (71, 72, 73), (74, 75, 76), (77, 78, 79), (80, 81, 82), (83, 84, 85), (86, 87, 88), (89, 90, 91), (92, 93, 94), (95, 96, 97), (98, 99, 100), (101, 102, 103), (62, 56, 58, 63), (57, 59, 61, 58), (60, 65, 67, 61), (66, 64, 63, 67), (74, 62, 64, 75), (65, 77, 79, 66), (78, 76, 75, 79), (68, 74, 76, 69), (77, 71, 73, 78), (72, 70, 69, 73), (56, 68, 70, 57), (71, 60, 59, 72), (86, 80, 82, 87), (81, 83, 85, 82), (84, 89, 91, 85), (90, 88, 87, 91), (98, 86, 88, 99), (89, 101, 103, 90), (102, 100, 99, 103), (92, 98, 100, 93), (101, 95, 97, 102), (96, 94, 93, 97), (80, 92, 94, 81), (95, 84, 83, 96), (62, 74, 68, 56)])
_uv = me_cube_001.uv_layers.new(name='UVMap')
_uv.uv.foreach_set('vector', [1.228e-07, 1.0, 0.0, 0.0, 0.07092, 0.0, 0.07092, 1.0, 0.3487, 0.0, 0.3487, 0.7036, 0.2898, 0.7036, 0.2898, 0.0, 0.7982, 0.5965, 0.7478, 0.5965, 0.7478, 0.5538, 0.7982, 0.5538, 0.3487, 0.7037, 0.3487, 0.7402, 0.2898, 0.7402, 0.2898, 0.7037, 0.4908, 6.731e-05, 0.4908, 0.7083, 0.4319, 0.7083, 0.4319, 6.731e-05, 0.1418, 1.0, 0.1418, 0.0, 0.2128, 0.0, 0.2128, 1.0, 0.07092, 1.0, 0.07092, 0.0, 0.1418, 0.0, 0.1418, 1.0, 0.3608, 0.7402, 0.3608, 0.03663, 0.4197, 0.03663, 0.4197, 0.7402, 0.3608, 0.03656, 0.3608, 3.96e-08, 0.4197, 0.0, 0.4197, 0.03656, 0.5029, 0.7083, 0.5029, 0.0, 0.5619, 0.0, 0.5619, 0.7083, 0.2128, 1.0, 0.2128, 0.0, 0.2837, 0.0, 0.2837, 1.0, 0.8914, 0.4978, 0.8914, 0.7467, 0.8554, 0.7467, 0.8554, 0.4978, 0.7835, 0.4978, 0.7835, 0.2489, 0.8197, 0.2489, 0.8197, 0.4978, 0.8197, 0.4978, 0.8197, 0.2489, 0.8554, 0.2489, 0.8554, 0.4978, 0.9276, 0.4978, 0.9276, 0.2489, 0.9638, 0.2489, 0.9638, 0.4978, 0.964, 0.2489, 0.964, 0.0, 1.0, 0.0, 1.0, 0.2489, 0.6398, 0.2489, 0.6398, 0.4978, 0.6037, 0.4978, 0.6037, 0.2489, 0.6037, 0.2489, 0.6037, 0.4978, 0.5679, 0.4978, 0.5679, 0.2489, 0.8919, 0.2489, 0.8919, 0.0, 0.928, 9.899e-09, 0.928, 0.2489, 0.7477, 0.4978, 0.7477, 0.7467, 0.7117, 0.7467, 0.7117, 0.4978, 0.7117, 0.2489, 0.7117, 9.899e-09, 0.7478, 0.0, 0.7478, 0.2489, 0.7478, 0.2489, 0.7478, 0.0, 0.7835, 0.0, 0.7835, 0.2489, 0.7835, 0.2489, 0.7835, 9.899e-09, 0.8197, 0.0, 0.8197, 0.2489, 0.964, 9.899e-09, 0.964, 0.2489, 0.928, 0.2489, 0.928, 0.0, 0.6398, 0.4978, 0.6398, 0.2489, 0.6759, 0.2489, 0.6759, 0.4978, 0.6759, 0.4978, 0.6759, 0.2489, 0.7117, 0.2489, 0.7117, 0.4978, 0.8197, 0.2489, 0.8197, 9.899e-09, 0.8558, 0.0, 0.8558, 0.2489, 0.9998, 0.2489, 0.9998, 0.4978, 0.9638, 0.4978, 0.9638, 0.2489, 0.5679, 0.2489, 0.5679, 1.98e-08, 0.604, 0.0, 0.604, 0.2489, 0.604, 0.2489, 0.604, 0.0, 0.6398, 0.0, 0.6398, 0.2489, 0.8554, 0.4978, 0.8554, 0.2489, 0.8915, 0.2489, 0.8915, 0.4978, 0.7117, 0.4978, 0.7117, 0.7467, 0.6757, 0.7467, 0.6757, 0.4978, 0.7117, 0.4978, 0.7117, 0.2489, 0.7478, 0.2489, 0.7478, 0.4978, 0.7478, 0.4978, 0.7478, 0.2489, 0.7835, 0.2489, 0.7835, 0.4978, 0.8558, 0.2489, 0.8558, 0.0, 0.8919, 0.0, 0.8919, 0.2489, 0.6398, 0.4978, 0.6398, 0.7467, 0.6038, 0.7467, 0.6038, 0.4978, 0.7117, 9.899e-09, 0.7117, 0.2489, 0.6756, 0.2489, 0.6756, 9.899e-09, 0.6756, 9.899e-09, 0.6756, 0.2489, 0.6398, 0.2489, 0.6398, 0.0, 0.8915, 0.4978, 0.8915, 0.2489, 0.9276, 0.2489, 0.9276, 0.4978, 0.4908, 0.0, 0.4969, 3.378e-05, 0.4908, 6.731e-05, 0.6038, 0.4978, 0.6038, 0.5022, 0.6037, 0.5022, 0.4319, 0.0, 0.4319, 6.731e-05, 0.4258, 3.378e-05, 0.6038, 0.5449, 0.6038, 0.5493, 0.6037, 0.5449, 0.7478, 0.5022, 0.7477, 0.5022, 0.7477, 0.4978, 0.2898, 0.7037, 0.2837, 0.7036, 0.2898, 0.7036, 0.7478, 0.5449, 0.7477, 0.5493, 0.7477, 0.5449, 0.3487, 0.7037, 0.3487, 0.7036, 0.3548, 0.7036, 0.5029, 0.7083, 0.4969, 0.7083, 0.5029, 0.7083, 0.6398, 0.4978, 0.6399, 0.5022, 0.6398, 0.5022, 0.5619, 0.7083, 0.5619, 0.7083, 0.5679, 0.7083, 0.6399, 0.5449, 0.6398, 0.5493, 0.6398, 0.5449, 0.7478, 0.5538, 0.7477, 0.5538, 0.7477, 0.5493, 0.4197, 0.03656, 0.4258, 0.03659, 0.4197, 0.03663, 0.7478, 0.5965, 0.7477, 0.6009, 0.7477, 0.5965, 0.3608, 0.03656, 0.3608, 0.03663, 0.3548, 0.03659, 0.4319, 0.0, 0.4908, 0.0, 0.4908, 6.731e-05, 0.4319, 6.731e-05, 0.4969, 3.378e-05, 0.4969, 0.7083, 0.4908, 0.7083, 0.4908, 6.731e-05, 0.6038, 0.5022, 0.6038, 0.5449, 0.6037, 0.5449, 0.6037, 0.5022, 0.4258, 0.7083, 0.4258, 3.378e-05, 0.4319, 6.731e-05, 0.4319, 0.7083, 0.7478, 0.5449, 0.7982, 0.5449, 0.7981, 0.5493, 0.7477, 0.5493, 0.3487, 0.7402, 0.3487, 0.7037, 0.3548, 0.7036, 0.3548, 0.7402, 0.3487, 0.7036, 0.3487, 0.0, 0.3548, 3.421e-05, 0.3548, 0.7036, 0.7478, 0.5022, 0.7478, 0.5449, 0.7477, 0.5449, 0.7477, 0.5022, 0.3487, 0.7037, 0.2898, 0.7037, 0.2898, 0.7036, 0.3487, 0.7036, 0.2837, 0.7036, 0.2837, 3.425e-05, 0.2898, 0.0, 0.2898, 0.7036, 0.7982, 0.5022, 0.7478, 0.5022, 0.7477, 0.4978, 0.7981, 0.4978, 0.2898, 0.7037, 0.2898, 0.7402, 0.2837, 0.7402, 0.2837, 0.7036, 0.5619, 0.7083, 0.5029, 0.7083, 0.5029, 0.7083, 0.5619, 0.7083, 0.4969, 0.7083, 0.4969, 3.354e-05, 0.5029, 0.0, 0.5029, 0.7083, 0.6399, 0.5022, 0.6399, 0.5449, 0.6398, 0.5449, 0.6398, 0.5022, 0.5679, 3.354e-05, 0.5679, 0.7083, 0.5619, 0.7083, 0.5619, 0.0, 0.7478, 0.5965, 0.7982, 0.5965, 0.7981, 0.6009, 0.7477, 0.6009, 0.3608, 3.96e-08, 0.3608, 0.03656, 0.3548, 0.03659, 0.3548, 3.358e-05, 0.3608, 0.03663, 0.3608, 0.7402, 0.3548, 0.7402, 0.3548, 0.03659, 0.7478, 0.5538, 0.7478, 0.5965, 0.7477, 0.5965, 0.7477, 0.5538, 0.3608, 0.03656, 0.4197, 0.03656, 0.4197, 0.03663, 0.3608, 0.03663, 0.4258, 0.03659, 0.4258, 0.7402, 0.4197, 0.7402, 0.4197, 0.03663, 0.7982, 0.5538, 0.7478, 0.5538, 0.7477, 0.5493, 0.7981, 0.5493, 0.4197, 0.03656, 0.4197, 0.0, 0.4258, 3.354e-05, 0.4258, 0.03659, 0.7982, 0.5449, 0.7478, 0.5449, 0.7478, 0.5022, 0.7982, 0.5022])
me_cube_001.use_remesh_fix_poles = True
me_cube_001.use_remesh_preserve_attributes = False
me_cube_001.use_mirror_vertex_groups = False
me_cube_001.update()

# ---- objects
ob_empty = bpy.data.objects.new('Empty', None)
ob_walls = bpy.data.objects.new('Walls', me_plane)
ob_door = bpy.data.objects.new('Door', me_plane_001)
ob_door_001 = bpy.data.objects.new('Door.001', me_plane_004)
ob_door_002 = bpy.data.objects.new('Door.002', me_plane_005)
ob_door_003 = bpy.data.objects.new('Door.003', me_plane_006)
ob_floor = bpy.data.objects.new('Floor', me_plane_007)
ob_walls_001 = bpy.data.objects.new('Walls.001', me_plane_008)
ob_cube = bpy.data.objects.new('Cube', me_cube)
ob_cube_001 = bpy.data.objects.new('Cube.001', me_cube_001)

# ---- transforms, parenting, visibility, modifiers, constraints
ob_empty.location = (5.058, 0.0, 0.0)
ob_empty.empty_display_type = 'IMAGE'
ob_empty.empty_display_size = 5.0
ob_empty.empty_image_depth = 'BACK'
ob_empty.empty_image_side = 'FRONT'
ob_empty.lineart.crease_threshold = 0.0
ob_walls.location = (5.158, -0.009434, 0.2048)
ob_walls.lineart.crease_threshold = 0.0
ob_door.location = (2.652, 0.3964, 0.2158)
ob_door.lineart.crease_threshold = 0.0
ob_door_001.location = (2.652, -0.3803, 0.2158)
ob_door_001.rotation_euler = (0.0, -0.0, -0.04962)
ob_door_001.scale = (1.0, -1.0, 1.0)
ob_door_001.lineart.crease_threshold = 0.0
ob_door_002.location = (7.407, 0.3964, 0.1893)
ob_door_002.scale = (-1.0, 1.0, 1.0)
ob_door_002.lineart.crease_threshold = 0.0
ob_door_003.location = (7.407, -0.3803, 0.1893)
ob_door_003.rotation_euler = (0.0, -0.0, -0.04962)
ob_door_003.scale = (-1.0, -1.0, 1.0)
ob_door_003.lineart.crease_threshold = 0.0
ob_floor.location = (0.0, 0.0, 0.0)
ob_floor.lineart.crease_threshold = 0.0
ob_walls_001.location = (0.0, 0.0, 0.0)
ob_walls_001.lineart.crease_threshold = 0.0
ob_cube.location = (3.871, -0.002538, 0.4294)
ob_cube.scale = (0.01441, 1.33, 0.01441)
ob_cube.lineart.crease_threshold = 0.0
ob_cube_001.location = (3.802, -0.7058, 0.2006)
ob_cube_001.rotation_euler = (0.0, 0.1566, 0.0)
ob_cube_001.lineart.crease_threshold = 0.0

# ---- collection membership
col_collection.objects.link(ob_empty)
col_collection.objects.link(ob_walls)
col_collection.objects.link(ob_door)
col_collection.objects.link(ob_door_001)
col_collection.objects.link(ob_door_002)
col_collection.objects.link(ob_door_003)
col_collection.objects.link(ob_floor)
col_collection.objects.link(ob_walls_001)
col_collection.objects.link(ob_cube)
col_collection.objects.link(ob_cube_001)

# ---- scene / render settings (as saved in the file)
scene.frame_start = 1; scene.frame_end = 250; scene.frame_set(18)
scene.render.engine = 'BLENDER_EEVEE_NEXT'
scene.cycles.use_denoising = False
scene.cycles.samples = 128
scene.cycles.sampling_pattern = 'TABULATED_SOBOL'
scene.cycles.use_adaptive_sampling = False
scene.cycles.use_light_tree = False
scene.view_settings.view_transform = 'Filmic'
bpy.context.view_layer.update()

# ---- added for rendering (the .blend has no active camera and no usable light): camera, sun
cam_auto = bpy.data.cameras.new('AutoCamera')
cam_auto.lens = 50.0
cam_auto.sensor_width = 36.0
cam_auto.clip_end = 1000.0
ob_auto_camera = bpy.data.objects.new('AutoCamera', cam_auto)
scene.collection.objects.link(ob_auto_camera)
ob_auto_camera.location = (10.703, -6.81039, 4.74755)
ob_auto_camera.rotation_euler = (1.09748, -7.21219e-08, 0.694738)
scene.camera = ob_auto_camera
light_auto_sun = bpy.data.lights.new('AutoSun', 'SUN')
light_auto_sun.energy = 3.0
light_auto_sun.angle = 0.0523599
ob_auto_sun = bpy.data.objects.new('AutoSun', light_auto_sun)
scene.collection.objects.link(ob_auto_sun)
ob_auto_sun.rotation_euler = (0.872665, 0.174533, 0.523599)
bpy.context.view_layer.update()
